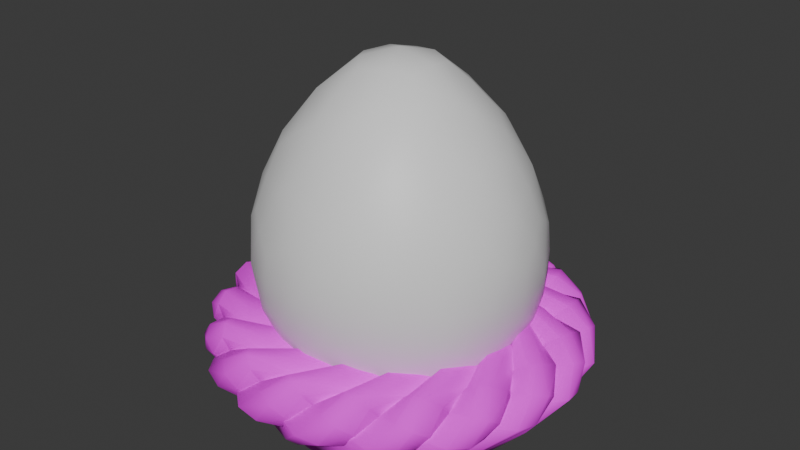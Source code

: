 # Source: NestEgg.blend  (saved by Blender 4.0.36; exported with 4.5.12 LTS)
import bpy
from mathutils import Matrix  # noqa: F401  (used for matrix-valued properties, if any)

bpy.ops.wm.read_factory_settings(use_empty=True)
scene = bpy.context.scene
scene.name = 'Scene'

# ---- collections
col_collection = bpy.data.collections.new('Collection'); scene.collection.children.link(col_collection)

# ---- images (referenced by path relative to the original .blend; pixels are not part of the script)
import os
ASSET_DIR = os.environ.get("B2B_ASSET_DIR", "")  # directory of the original .blend (textures are referenced by path, not embedded)
HERE = os.path.dirname(os.path.abspath(__file__))  # packed textures are extracted next to this script under _unpacked/

def load_image(name, relpath, width, height, colorspace="sRGB"):
    """Load a texture the original file referenced (path relative to the .blend, or extracted next to this script)."""
    p = next((c for c in (os.path.join(HERE, relpath), os.path.join(ASSET_DIR, relpath)) if relpath and os.path.exists(c)), "")
    if p:
        img = bpy.data.images.load(p, check_existing=True)
        img.name = name
    else:  # same state as the original file: an image datablock whose file is absent (Cycles renders it pink)
        img = bpy.data.images.new(name, width, height)
        img.source = "FILE"
        img.filepath = "//" + (relpath or name)
    img.colorspace_settings.name = colorspace
    return img
img_nestcolor = load_image('NestColor', 'NestColor.png', 1024, 1024, 'sRGB')

# ---- materials (node trees are filled in below, after node groups)
mat_nest = bpy.data.materials.new('Nest')
mat_egg = bpy.data.materials.new('Egg')

# ---- material node trees
mat_nest.use_nodes = True; mat_nest.node_tree.nodes.clear()
_N = mat_nest.node_tree.nodes; _L = mat_nest.node_tree.links
n0 = _N.new('ShaderNodeBsdfPrincipled'); n0.name = 'Principled BSDF'; n0.location = (10, 300)
n0.inputs[2].default_value = 0.9255
n0.inputs[3].default_value = 1.45
n1 = _N.new('ShaderNodeOutputMaterial'); n1.name = 'Material Output'; n1.location = (300, 300)
n2 = _N.new('ShaderNodeTexCoord'); n2.name = 'Texture Coordinate'; n2.location = (-1267, 259)
n3 = _N.new('ShaderNodeMapping'); n3.name = 'Mapping'; n3.location = (-1046, 306)
n3.inputs[2].default_value = (-0.4957, -2.756, 1.504)
n4 = _N.new('ShaderNodeTexWave'); n4.name = 'Wave Texture'; n4.location = (-829, 294)
n4.inputs[2].default_value = 3.0
n4.inputs[3].default_value = 15.0
n4.inputs[4].default_value = 1.5
n4.inputs[5].default_value = 1.0
n5 = _N.new('ShaderNodeTexVoronoi'); n5.name = 'Voronoi Texture'; n5.location = (-603, 292)
n5.inputs[2].default_value = 10.6
n5.inputs[4].default_value = 1.0
n5.inputs[5].default_value = 5.8
n5.inputs[8].default_value = 0.54
n6 = _N.new('ShaderNodeValToRGB'); n6.name = 'Color Ramp'; n6.location = (-365, 249)
while len(n6.color_ramp.elements) > 1: n6.color_ramp.elements.remove(n6.color_ramp.elements[-1])
n6.color_ramp.elements[0].position = 0.02909; n6.color_ramp.elements[0].color = (0.1088, 0.07236, 0.0463, 1.0)
_e = n6.color_ramp.elements.new(1.0); _e.color = (0.2081, 0.1438, 0.0769, 1.0)
n7 = _N.new('ShaderNodeTexImage'); n7.name = 'Image Texture'; n7.location = (-377, -9)
n7.image = img_nestcolor
_L.new(n0.outputs[0], n1.inputs[0])
_L.new(n2.outputs[3], n3.inputs[0])
_L.new(n3.outputs[0], n4.inputs[0])
_L.new(n4.outputs[1], n5.inputs[0])
_L.new(n5.outputs[0], n6.inputs[0])
_L.new(n7.outputs[0], n0.inputs[0])
n1.is_active_output = True
mat_egg.use_nodes = True; mat_egg.node_tree.nodes.clear()
_N = mat_egg.node_tree.nodes; _L = mat_egg.node_tree.links
n0 = _N.new('ShaderNodeBsdfPrincipled'); n0.name = 'Principled BSDF'; n0.location = (10, 300)
n0.inputs[3].default_value = 1.45
n1 = _N.new('ShaderNodeOutputMaterial'); n1.name = 'Material Output'; n1.location = (300, 300)
_L.new(n0.outputs[0], n1.inputs[0])
n1.is_active_output = True

# ---- world
world_world = bpy.data.worlds.new('World'); scene.world = world_world
world_world.use_nodes = True; world_world.node_tree.nodes.clear()
_N = world_world.node_tree.nodes; _L = world_world.node_tree.links
n0 = _N.new('ShaderNodeOutputWorld'); n0.name = 'World Output'; n0.location = (300, 300)
n1 = _N.new('ShaderNodeBackground'); n1.name = 'Background'; n1.location = (10, 300)
n1.inputs[0].default_value = (0.05088, 0.05088, 0.05088, 1.0)
_L.new(n1.outputs[0], n0.inputs[0])
n0.is_active_output = True
world_world.color = (0.05088, 0.05088, 0.05088)
world_world.use_sun_shadow = False
world_world.sun_shadow_jitter_overblur = 0.0

# ---- meshes
me_circle = bpy.data.meshes.new('Circle')
me_circle.from_pydata([(-0.004008, 0.006977, -0.03435), (-0.005235, 0.009106, -0.0276), (-0.0009082, 0.001582, -0.03795), (0.002616, -0.004554, -0.0367), (0.004919, -0.008557, -0.0312), (0.004922, -0.008555, -0.02401), (0.00262, -0.004551, -0.01851), (-0.0009101, 0.001581, -0.01726), (-0.004013, 0.006974, -0.02085), (-1.113, 0.1294, -0.133), (-1.072, 0.2088, -0.009671), (-1.097, -0.004763, -0.1944), (-1.031, -0.1346, -0.1734), (-0.9414, -0.2066, -0.07652), (-0.8721, -0.1845, 0.05968), (-0.8592, -0.07221, 0.1688), (-0.9066, 0.07593, 0.1936), (-0.9904, 0.1886, 0.1222), (-1.26, -0.2184, 0.1157), (-1.197, -0.1911, 0.2071), (-1.259, -0.2723, 0.03164), (-1.198, -0.3269, -0.01513), (-1.097, -0.3619, -0.006489), (-1.005, -0.3579, 0.06724), (-0.9668, -0.3157, 0.1747), (-1.002, -0.2569, 0.2545), (-1.095, -0.207, 0.2664), (-1.35, -0.4101, 0.3197), (-1.237, -0.3137, 0.3169), (-1.373, -0.5447, 0.301), (-1.286, -0.692, 0.2617), (-1.133, -0.7617, 0.2225), (-0.9836, -0.7161, 0.2061), (-0.9104, -0.5744, 0.2221), (-0.9476, -0.4151, 0.2574), (-1.079, -0.3086, 0.2944), (-1.199, -0.5448, 0.4859), (-1.099, -0.4708, 0.43), (-1.243, -0.6716, 0.4929), (-1.216, -0.7949, 0.4472), (-1.127, -0.8607, 0.3691), (-1.014, -0.8381, 0.2949), (-0.928, -0.732, 0.2603), (-0.9247, -0.6143, 0.2793), (-0.9946, -0.509, 0.3472), (-0.982, -0.619, 0.5399), (-0.8988, -0.6128, 0.4418), (-1.044, -0.6946, 0.6096), (-1.052, -0.7884, 0.6226), (-1.017, -0.8983, 0.5676), (-0.9558, -0.9107, 0.4742), (-0.8567, -0.8965, 0.3821), (-0.8086, -0.7807, 0.3394), (-0.8312, -0.6821, 0.3611), (-0.6871, -0.6791, 0.5661), (-0.6881, -0.7478, 0.4447), (-0.6865, -0.7228, 0.6287), (-0.68, -0.8312, 0.6071), (-0.6693, -0.9086, 0.5099), (-0.6771, -0.9144, 0.3793), (-0.663, -0.937, 0.2721), (-0.6724, -0.8883, 0.2475), (-0.6829, -0.8187, 0.3177), (-0.5025, -0.7214, 0.5475), (-0.5522, -0.7064, 0.4995), (-0.4449, -0.7749, 0.5719), (-0.4047, -0.8421, 0.5635), (-0.4002, -0.8948, 0.5254), (-0.433, -0.912, 0.4728), (-0.4901, -0.8817, 0.4299), (-0.5461, -0.8122, 0.4199), (-0.5704, -0.7413, 0.4484), (-0.3104, -0.7405, 0.4275), (-0.3923, -0.7335, 0.3988), (-0.23, -0.7803, 0.442), (-0.1855, -0.8371, 0.437), (-0.1971, -0.8887, 0.4143), (-0.2628, -0.9104, 0.3826), (-0.3534, -0.887, 0.3569), (-0.4235, -0.8283, 0.3509), (-0.4382, -0.7666, 0.368), (-0.2115, -0.7055, 0.2845), (-0.3046, -0.706, 0.2703), (-0.1231, -0.7363, 0.2916), (-0.07709, -0.7866, 0.2891), (-0.09479, -0.8376, 0.278), (-0.1719, -0.8642, 0.2623), (-0.2732, -0.8487, 0.2494), (-0.3479, -0.7981, 0.2464), (-0.3596, -0.741, 0.255), (-0.1274, -0.625, 0.1778), (-0.2001, -0.6215, 0.1442), (-0.05312, -0.663, 0.1958), (-0.0143, -0.7187, 0.1895), (-0.03029, -0.7665, 0.162), (-0.09192, -0.7831, 0.1267), (-0.1695, -0.7601, 0.1003), (-0.2268, -0.7088, 0.09434), (-0.2385, -0.6542, 0.1114), (-0.124, -0.4797, 0.1244), (-0.1482, -0.4788, 0.05565), (-0.06185, -0.4942, 0.1617), (0.007884, -0.516, 0.1487), (0.05095, -0.5341, 0.09195), (0.04761, -0.5389, 0.02), (0.001755, -0.5286, -0.0335), (-0.0654, -0.5095, -0.04548), (-0.1243, -0.4904, -0.01087), (-0.008998, -0.008054, 0.05142), (-0.01175, -0.008211, 0.04387), (-0.002041, -0.00797, 0.05543), (0.005871, -0.007999, 0.05404), (0.01104, -0.008127, 0.04789), (0.01104, -0.008294, 0.03985), (0.005871, -0.008422, 0.0337), (-0.002041, -0.008451, 0.03231), (-0.008998, -0.008368, 0.03632)], [], [(7, 8, 17, 16), (0, 1, 8, 7, 6, 5, 4, 3, 2), (9, 11, 20, 18), (4, 5, 14, 13), (0, 2, 11, 9), (8, 1, 10, 17), (5, 6, 15, 14), (2, 3, 12, 11), (6, 7, 16, 15), (3, 4, 13, 12), (1, 0, 9, 10), (25, 26, 35, 34), (17, 10, 19, 26), (14, 15, 24, 23), (11, 12, 21, 20), (15, 16, 25, 24), (12, 13, 22, 21), (10, 9, 18, 19), (16, 17, 26, 25), (13, 14, 23, 22), (33, 34, 43, 42), (22, 23, 32, 31), (18, 20, 29, 27), (26, 19, 28, 35), (23, 24, 33, 32), (20, 21, 30, 29), (24, 25, 34, 33), (21, 22, 31, 30), (19, 18, 27, 28), (41, 42, 51, 50), (30, 31, 40, 39), (28, 27, 36, 37), (34, 35, 44, 43), (31, 32, 41, 40), (27, 29, 38, 36), (35, 28, 37, 44), (32, 33, 42, 41), (29, 30, 39, 38), (49, 50, 59, 58), (38, 39, 48, 47), (42, 43, 52, 51), (39, 40, 49, 48), (37, 36, 45, 46), (43, 44, 53, 52), (40, 41, 50, 49), (36, 38, 47, 45), (44, 37, 46, 53), (57, 58, 67, 66), (45, 47, 56, 54), (53, 46, 55, 62), (50, 51, 60, 59), (47, 48, 57, 56), (51, 52, 61, 60), (48, 49, 58, 57), (46, 45, 54, 55), (52, 53, 62, 61), (65, 66, 75, 74), (55, 54, 63, 64), (61, 62, 71, 70), (58, 59, 68, 67), (54, 56, 65, 63), (62, 55, 64, 71), (59, 60, 69, 68), (56, 57, 66, 65), (60, 61, 70, 69), (72, 74, 83, 81), (69, 70, 79, 78), (66, 67, 76, 75), (64, 63, 72, 73), (70, 71, 80, 79), (67, 68, 77, 76), (63, 65, 74, 72), (71, 64, 73, 80), (68, 69, 78, 77), (82, 81, 90, 91), (80, 73, 82, 89), (77, 78, 87, 86), (74, 75, 84, 83), (78, 79, 88, 87), (75, 76, 85, 84), (73, 72, 81, 82), (79, 80, 89, 88), (76, 77, 86, 85), (96, 97, 106, 105), (88, 89, 98, 97), (85, 86, 95, 94), (81, 83, 92, 90), (89, 82, 91, 98), (86, 87, 96, 95), (83, 84, 93, 92), (87, 88, 97, 96), (84, 85, 94, 93), (105, 106, 115, 114), (93, 94, 103, 102), (91, 90, 99, 100), (97, 98, 107, 106), (94, 95, 104, 103), (90, 92, 101, 99), (98, 91, 100, 107), (95, 96, 105, 104), (92, 93, 102, 101), (108, 110, 111, 112, 113, 114, 115, 116, 109), (102, 103, 112, 111), (100, 99, 108, 109), (106, 107, 116, 115), (103, 104, 113, 112), (99, 101, 110, 108), (107, 100, 109, 116), (104, 105, 114, 113), (101, 102, 111, 110)])
_uv = me_circle.uv_layers.new(name='UVMap')
_uv.uv.foreach_set('vector', [0.4411, 0.07532, 0.4431, 0.07699, 0.4343, 0.44, 0.3951, 0.3985, 0.4026, 0.853, 0.4019, 0.8504, 0.4027, 0.8482, 0.4048, 0.8473, 0.407, 0.8482, 0.4085, 0.8504, 0.4084, 0.853, 0.4069, 0.8547, 0.4046, 0.8547, 0.7144, 0.9403, 0.6664, 0.9129, 0.6898, 0.7704, 0.7265, 0.7715, 0.4706, 0.075, 0.4731, 0.07485, 0.5515, 0.391, 0.5077, 0.4186, 0.6105, 0.5446, 0.613, 0.544, 0.5686, 0.9562, 0.5133, 0.9525, 0.6088, 0.5435, 0.6088, 0.5444, 0.4728, 0.9247, 0.4682, 0.8852, 0.4382, 0.07297, 0.4392, 0.07374, 0.3457, 0.3737, 0.3097, 0.3779, 0.613, 0.544, 0.6152, 0.5428, 0.6152, 0.9348, 0.5686, 0.9562, 0.4392, 0.07374, 0.4411, 0.07532, 0.3951, 0.3985, 0.3457, 0.3737, 0.4682, 0.07615, 0.4706, 0.075, 0.5077, 0.4186, 0.4682, 0.4571, 0.6088, 0.5444, 0.6105, 0.5446, 0.5133, 0.9525, 0.4728, 0.9247, 0.264, 0.4099, 0.2753, 0.4461, 0.2378, 0.4326, 0.21, 0.3802, 0.4343, 0.44, 0.4431, 0.4784, 0.2772, 0.4877, 0.2753, 0.4461, 0.2668, 0.77, 0.2166, 0.7958, 0.2361, 0.7055, 0.2736, 0.703, 0.6664, 0.9129, 0.6403, 0.8783, 0.6597, 0.7702, 0.6898, 0.7704, 0.2166, 0.7958, 0.1834, 0.8425, 0.1978, 0.7143, 0.2361, 0.7055, 0.4682, 0.4571, 0.5077, 0.4186, 0.5549, 0.4681, 0.5514, 0.5072, 0.7651, 0.9473, 0.7144, 0.9403, 0.7265, 0.7715, 0.7551, 0.7711, 0.3951, 0.3985, 0.4343, 0.44, 0.2753, 0.4461, 0.264, 0.4099, 0.5077, 0.4186, 0.5515, 0.391, 0.5777, 0.4324, 0.5549, 0.4681, 0.2611, 0.6113, 0.2239, 0.6609, 0.2424, 0.5976, 0.2677, 0.5506, 0.8498, 0.2813, 0.8891, 0.2732, 0.9041, 0.381, 0.8498, 0.39, 0.7265, 0.7715, 0.6898, 0.7704, 0.7217, 0.6248, 0.754, 0.6651, 0.2753, 0.4461, 0.2772, 0.4877, 0.224, 0.4887, 0.2378, 0.4326, 0.8891, 0.2732, 0.911, 0.2456, 0.9332, 0.3317, 0.9041, 0.381, 0.6898, 0.7704, 0.6597, 0.7702, 0.6722, 0.5986, 0.7217, 0.6248, 0.2361, 0.7055, 0.1978, 0.7143, 0.2239, 0.6609, 0.2611, 0.6113, 0.5514, 0.5072, 0.5549, 0.4681, 0.6817, 0.4588, 0.6931, 0.5176, 0.7551, 0.7711, 0.7265, 0.7715, 0.754, 0.6651, 0.7651, 0.7091, 0.712, 0.4096, 0.6851, 0.3831, 0.7442, 0.3467, 0.7844, 0.3739, 0.6931, 0.5176, 0.6817, 0.4588, 0.7447, 0.4491, 0.7683, 0.4832, 0.224, 0.4887, 0.181, 0.524, 0.1334, 0.451, 0.1701, 0.4224, 0.2239, 0.6609, 0.1834, 0.688, 0.1985, 0.6224, 0.2424, 0.5976, 0.6817, 0.4588, 0.6659, 0.4056, 0.712, 0.4096, 0.7447, 0.4491, 0.181, 0.524, 0.1313, 0.5254, 0.08374, 0.4592, 0.1334, 0.451, 0.2378, 0.4326, 0.224, 0.4887, 0.1701, 0.4224, 0.1763, 0.3848, 0.9041, 0.381, 0.9332, 0.3317, 0.9282, 0.3812, 0.8982, 0.4111, 0.7217, 0.6248, 0.6722, 0.5986, 0.7009, 0.5428, 0.7427, 0.5683, 0.8159, 0.4024, 0.7844, 0.3739, 0.7625, 0.271, 0.8057, 0.2727, 0.08374, 0.4592, 0.04312, 0.4444, 0.04735, 0.3749, 0.09466, 0.3757, 0.3958, 0.7725, 0.345, 0.7855, 0.3872, 0.723, 0.4239, 0.7249, 0.7683, 0.4832, 0.7447, 0.4491, 0.8159, 0.4024, 0.8247, 0.4191, 0.1701, 0.4224, 0.1334, 0.451, 0.1338, 0.361, 0.1469, 0.3367, 0.345, 0.7855, 0.3086, 0.8221, 0.3424, 0.7427, 0.3872, 0.723, 0.7447, 0.4491, 0.712, 0.4096, 0.7844, 0.3739, 0.8159, 0.4024, 0.1334, 0.451, 0.08374, 0.4592, 0.09466, 0.3757, 0.1338, 0.361, 0.3005, 0.8607, 0.3399, 0.8473, 0.3292, 0.8879, 0.2988, 0.9238, 0.05491, 0.2339, 0.03259, 0.231, 0.06363, 0.1135, 0.07981, 0.1182, 0.1338, 0.361, 0.09466, 0.3757, 0.09285, 0.2416, 0.1121, 0.248, 0.2988, 0.9238, 0.3292, 0.8879, 0.339, 0.9528, 0.2988, 0.9874, 0.7844, 0.3739, 0.7442, 0.3467, 0.7238, 0.2741, 0.7625, 0.271, 0.09466, 0.3757, 0.04735, 0.3749, 0.05491, 0.2339, 0.09285, 0.2416, 0.4239, 0.7249, 0.3872, 0.723, 0.4126, 0.6621, 0.4239, 0.6523, 0.04735, 0.3749, 0.01257, 0.3588, 0.03259, 0.231, 0.05491, 0.2339, 0.3292, 0.8879, 0.3733, 0.8819, 0.3767, 0.9194, 0.339, 0.9528, 0.3872, 0.723, 0.3424, 0.7427, 0.3806, 0.6733, 0.4126, 0.6621, 0.7903, 0.5617, 0.8114, 0.5487, 0.8604, 0.5893, 0.8418, 0.6017, 0.3393, 0.6818, 0.2988, 0.688, 0.3024, 0.6023, 0.3119, 0.6223, 0.4126, 0.6621, 0.3806, 0.6733, 0.333, 0.6237, 0.3559, 0.6044, 0.8057, 0.2727, 0.7625, 0.271, 0.7621, 0.163, 0.7775, 0.1514, 0.1121, 0.248, 0.09285, 0.2416, 0.09885, 0.1388, 0.1129, 0.1661, 0.3806, 0.6733, 0.3393, 0.6818, 0.3119, 0.6223, 0.333, 0.6237, 0.7625, 0.271, 0.7238, 0.2741, 0.7462, 0.1872, 0.7621, 0.163, 0.09285, 0.2416, 0.05491, 0.2339, 0.07981, 0.1182, 0.09885, 0.1388, 0.4239, 0.6523, 0.4126, 0.6621, 0.3559, 0.6044, 0.3681, 0.5741, 0.1259, 0.1181, 0.1161, 0.08549, 0.1474, 0.05777, 0.153, 0.09231, 0.7462, 0.1872, 0.7378, 0.2138, 0.7112, 0.1895, 0.7174, 0.1607, 0.8114, 0.5487, 0.835, 0.5428, 0.8778, 0.5785, 0.8604, 0.5893, 0.3119, 0.6223, 0.3024, 0.6023, 0.3072, 0.5506, 0.3181, 0.5808, 0.133, 0.5506, 0.1583, 0.5618, 0.1258, 0.5847, 0.1066, 0.571, 0.7775, 0.1514, 0.7621, 0.163, 0.7261, 0.1255, 0.7329, 0.1014, 0.1129, 0.1661, 0.09885, 0.1388, 0.1161, 0.08549, 0.1259, 0.1181, 0.333, 0.6237, 0.3119, 0.6223, 0.3181, 0.5808, 0.3384, 0.5934, 0.7621, 0.163, 0.7462, 0.1872, 0.7174, 0.1607, 0.7261, 0.1255, 0.1472, 0.1271, 0.153, 0.09231, 0.1937, 0.07262, 0.1918, 0.1013, 0.1258, 0.5847, 0.1386, 0.595, 0.09917, 0.6377, 0.09131, 0.6229, 0.7261, 0.1255, 0.7174, 0.1607, 0.6722, 0.1349, 0.6751, 0.09634, 0.8418, 0.6017, 0.8604, 0.5893, 0.8994, 0.6448, 0.8829, 0.6557, 0.7174, 0.1607, 0.7112, 0.1895, 0.6681, 0.165, 0.6722, 0.1349, 0.8604, 0.5893, 0.8778, 0.5785, 0.9129, 0.6311, 0.8994, 0.6448, 0.1243, 0.1501, 0.1259, 0.1181, 0.153, 0.09231, 0.1472, 0.1271, 0.1066, 0.571, 0.1258, 0.5847, 0.09131, 0.6229, 0.07584, 0.6086, 0.7329, 0.1014, 0.7261, 0.1255, 0.6751, 0.09634, 0.6752, 0.06854, 0.6058, 0.1035, 0.6, 0.1272, 0.5273, 0.05894, 0.529, 0.03284, 0.07584, 0.6086, 0.09131, 0.6229, 0.05739, 0.6905, 0.03986, 0.6785, 0.6752, 0.06854, 0.6751, 0.09634, 0.6152, 0.07308, 0.6239, 0.05019, 0.153, 0.09231, 0.1474, 0.05777, 0.184, 0.04214, 0.1937, 0.07262, 0.09131, 0.6229, 0.09917, 0.6377, 0.07124, 0.6993, 0.05739, 0.6905, 0.6751, 0.09634, 0.6722, 0.1349, 0.6058, 0.1035, 0.6152, 0.07308, 0.8829, 0.6557, 0.8994, 0.6448, 0.9169, 0.6913, 0.8987, 0.7034, 0.6722, 0.1349, 0.6681, 0.165, 0.6, 0.1272, 0.6058, 0.1035, 0.8994, 0.6448, 0.9129, 0.6311, 0.9343, 0.6823, 0.9169, 0.6913, 0.8763, 0.2189, 0.8498, 0.2205, 0.8527, 0.01586, 0.8557, 0.01574, 0.9169, 0.6913, 0.9343, 0.6823, 0.9155, 0.7696, 0.8945, 0.755, 0.1918, 0.1013, 0.1937, 0.07262, 0.2258, 0.06367, 0.2255, 0.0758, 0.03986, 0.6785, 0.05739, 0.6905, 0.0278, 0.7602, 0.01257, 0.774, 0.6239, 0.05019, 0.6152, 0.07308, 0.5461, 0.01449, 0.5711, 0.01257, 0.1937, 0.07262, 0.184, 0.04214, 0.2298, 0.03851, 0.2258, 0.06367, 0.05739, 0.6905, 0.07124, 0.6993, 0.05061, 0.746, 0.0278, 0.7602, 0.6152, 0.07308, 0.6058, 0.1035, 0.529, 0.03284, 0.5461, 0.01449, 0.184, 0.04214, 0.1667, 0.02498, 0.2354, 0.01257, 0.2298, 0.03851, 0.8513, 0.01308, 0.8541, 0.01257, 0.857, 0.01285, 0.8585, 0.01377, 0.858, 0.01491, 0.8557, 0.01574, 0.8527, 0.01586, 0.8504, 0.01522, 0.8498, 0.01412, 0.8945, 0.755, 0.9155, 0.7696, 0.7925, 0.9327, 0.7903, 0.931, 0.05061, 0.746, 0.07084, 0.7385, 0.1583, 0.9261, 0.1562, 0.9271, 0.01257, 0.774, 0.0278, 0.7602, 0.1536, 0.9287, 0.1519, 0.9303, 0.9155, 0.7696, 0.9368, 0.7839, 0.7947, 0.9344, 0.7925, 0.9327, 0.2258, 0.06367, 0.2298, 0.03851, 0.4337, 0.07096, 0.4334, 0.07373, 0.0278, 0.7602, 0.05061, 0.746, 0.1562, 0.9271, 0.1536, 0.9287, 0.8969, 0.2108, 0.8763, 0.2189, 0.8557, 0.01574, 0.858, 0.01491, 0.2298, 0.03851, 0.2354, 0.01257, 0.4343, 0.06815, 0.4337, 0.07096])
me_circle.materials.append(mat_nest)
me_circle.update()
me_circle.normals_split_custom_set([tuple(v) for v in zip(*[iter([0.7364, 0.4879, 0.4687, 0.6528, 0.6988, 0.2923, 0.0936, 0.7086, 0.6994, 0.4149, 0.3027, 0.8581, 0.6807, 0.6581, -0.3217, 0.6747, 0.7345, -0.0725, 0.7227, 0.665, 0.1884, 0.8089, 0.4617, 0.364, 0.9122, 0.1906, 0.3628, 0.9899, -0.02889, 0.1388, 0.9736, -0.03371, -0.2256, 0.8623, 0.1905, -0.4692, 0.7474, 0.4606, -0.4789, -0.5152, 0.691, -0.507, -0.389, 0.1767, -0.9041, -0.8585, 0.01116, -0.5127, -0.8952, 0.4434, -0.04454, 0.9354, -0.2686, -0.2299, 0.9519, -0.2624, 0.1584, 0.6613, -0.7468, 0.07032, 0.4281, -0.7724, -0.4692, 0.5959, 0.6642, -0.4514, 0.6544, 0.456, -0.6032, -0.2347, 0.2037, -0.9505, -0.372, 0.7231, -0.5821, 0.6441, 0.7391, 0.1972, 0.5916, 0.8035, -0.06683, -0.2067, 0.9662, 0.1539, 0.09045, 0.7757, 0.6246, 0.9442, -0.2106, 0.2531, 0.8695, 0.02102, 0.4935, 0.6619, -0.355, 0.6602, 0.6708, -0.7243, 0.1596, 0.6679, 0.3914, -0.633, 0.7783, 0.1126, -0.6177, 0.08558, -0.3551, -0.9309, -0.2331, 0.1352, -0.963, 0.8508, 0.1142, 0.513, 0.7536, 0.3993, 0.5221, 0.4141, 0.2082, 0.8861, 0.6624, -0.2744, 0.6971, 0.8029, 0.01848, -0.5958, 0.9155, -0.216, -0.3393, 0.4181, -0.7187, -0.5555, 0.09078, -0.4357, -0.8955, 0.5918, 0.7922, -0.1491, 0.5894, 0.7038, -0.3966, -0.3658, 0.7663, -0.5281, -0.2177, 0.9734, 0.071, 0.5681, 0.2082, 0.7962, 0.03632, 0.4586, 0.8879, 0.3626, 0.4854, 0.7955, 0.8276, 0.2571, 0.4989, -0.01404, 0.7058, 0.7083, -0.3179, 0.9171, 0.2405, -0.5357, 0.6288, 0.5636, -0.08696, 0.4983, 0.8626, 0.736, -0.6721, 0.08122, 0.7435, -0.3263, 0.5837, 0.9576, -0.2278, 0.1766, 0.7496, -0.5493, -0.3693, -0.3237, 0.1125, -0.9394, -0.005155, -0.3854, -0.9227, -0.424, -0.4394, -0.7919, -0.8176, -0.04805, -0.5738, 0.7039, -0.2742, 0.6552, 0.4674, 0.2021, 0.8606, 0.6058, 0.1657, 0.7782, 0.9466, -0.1854, 0.2639, 0.0798, -0.4202, -0.9039, 0.409, -0.7106, -0.5725, 0.1621, -0.6385, -0.7524, -0.3453, -0.4884, -0.8014, -0.3574, 0.9168, 0.1784, -0.5203, 0.7347, -0.4353, -0.8812, 0.472, 0.02597, -0.5803, 0.633, 0.5124, 0.3796, 0.2578, 0.8885, 0.0575, 0.6726, 0.7378, -0.01512, 0.4663, 0.8845, 0.5254, 0.224, 0.8209, 0.4749, -0.7106, -0.5191, 0.7136, -0.7005, 0.008944, 0.7055, -0.5599, -0.4346, 0.2364, -0.6562, -0.7166, 0.9925, -0.1078, -0.05684, 0.8078, 0.2257, 0.5445, 0.9725, 0.2301, -0.03689, 0.8205, -0.355, -0.4481, 0.1871, -0.6174, -0.7641, 0.6739, -0.5405, -0.5037, 0.4442, -0.5197, -0.7298, -0.1039, -0.6809, -0.725, -0.895, 0.4454, -0.02445, -0.8684, 0.01543, -0.4957, -0.9991, -0.03781, 0.01927, -0.795, 0.4488, 0.4081, -0.01971, 0.4958, 0.8682, -0.4787, 0.6441, 0.5967, -0.1847, 0.6384, 0.7472, 0.3077, 0.5296, 0.7905, 0.7355, -0.4927, -0.465, 0.9806, -0.18, 0.07787, 0.9363, -0.1317, -0.3256, 0.5171, -0.4815, -0.7076, -0.8364, -0.0494, -0.5458, -0.4518, -0.4443, -0.7736, -0.7262, -0.5331, -0.4341, -0.9935, -0.1069, -0.03828, 0.9764, -0.1315, 0.1713, 0.6694, 0.2235, 0.7084, 0.8885, 0.2592, 0.3785, 0.9673, -0.08685, -0.2384, -0.392, -0.4663, -0.793, 0.1122, -0.6319, -0.7669, -0.1788, -0.6819, -0.7093, -0.6781, -0.5664, -0.4683, -0.5435, 0.6518, 0.5289, -0.8622, 0.504, 0.05034, -0.7307, 0.4916, 0.4737, -0.2611, 0.6651, 0.6996, 0.07491, -0.8353, -0.5447, 0.5298, -0.5394, -0.6545, 0.06093, -0.6521, -0.7557, -0.1048, -0.9455, -0.3084, -0.7035, -0.5898, -0.3965, -0.2185, -0.7239, -0.6544, -0.4052, -0.8814, -0.2429, -0.7442, -0.6324, 0.2151, -0.1999, 0.6405, 0.7415, -0.6866, 0.4882, 0.5387, -0.3098, 0.5664, 0.7637, 0.1438, 0.7649, 0.6278, 0.8265, 0.1983, 0.5268, 0.3685, 0.432, 0.8231, 0.6872, 0.6055, 0.4014, 0.9731, 0.2232, -0.05656, -0.1461, -0.7088, -0.6901, 0.4048, -0.5659, -0.7183, 0.1144, -0.7803, -0.6148, -0.3425, -0.8918, -0.2956, -0.7423, 0.4303, 0.5136, -0.9893, -0.0462, 0.1382, -0.7268, 0.04476, 0.6854, -0.3808, 0.5242, 0.7617, 0.4146, 0.5077, 0.7552, -0.05288, 0.6533, 0.7552, 0.2722, 0.7536, 0.5983, 0.6904, 0.6453, 0.3271, 0.4784, -0.5181, -0.709, 0.9206, -0.1785, -0.3473, 0.6479, -0.3902, -0.6542, 0.1971, -0.7524, -0.6285, -0.99, -0.1223, 0.06998, -0.7573, -0.561, -0.3342, -0.7663, -0.5785, 0.2796, -0.7681, -0.03368, 0.6394, -0.2617, -0.9639, 0.0493, -0.09947, -0.8784, -0.4675, -0.01964, -0.9437, -0.3303, -0.02381, -0.973, 0.2297, -0.7182, -0.01835, 0.6956, -0.7452, -0.5818, 0.3258, -0.3791, -0.4535, 0.8066, -0.3137, 0.155, 0.9368, 0.6379, -0.3743, -0.6731, 0.8879, 0.2283, -0.3993, 0.3585, 0.1089, -0.9272, 0.1557, -0.5374, -0.8288, -0.7307, -0.6122, 0.3021, -0.4187, -0.8949, -0.1544, -0.2735, -0.9052, 0.3253, -0.3882, -0.5091, 0.7682, 0.3002, 0.6759, 0.6731, -0.1671, 0.5374, 0.8266, 0.2106, 0.6843, 0.6981, 0.5401, 0.7897, 0.2909, 0.9143, 0.3509, -0.2025, 0.6635, 0.6863, 0.2979, 0.589, 0.738, -0.3294, 0.492, 0.2539, -0.8327, -0.2242, -0.9459, -0.2347, 0.2679, -0.7916, -0.5492, 0.0634, -0.9575, -0.2813, -0.04876, -0.9628, 0.2659, -0.2451, 0.5541, 0.7956, -0.6464, 0.1198, 0.7535, -0.1964, 0.2541, 0.947, 0.1286, 0.7082, 0.6942, 0.7174, 0.6384, 0.2789, 0.2885, 0.7404, 0.6071, 0.54, 0.8216, 0.1827, 0.6413, 0.6902, -0.3353, 0.05563, -0.4301, 0.9011, 0.03572, -0.8396, 0.542, 0.2013, -0.8151, 0.5433, 0.3136, -0.3357, 0.8882, 0.01198, 0.8119, 0.5837, -0.2588, 0.3427, 0.9031, 0.08631, 0.4759, 0.8753, 0.1435, 0.9279, 0.3441, 0.4401, 0.7809, -0.4433, 0.3333, 0.9424, 0.0275, 0.1996, 0.9334, -0.2981, 0.2023, 0.7281, -0.6549, 0.07217, -0.9962, 0.04884, 0.1685, -0.8284, -0.5342, 0.1815, -0.8667, -0.4646, 0.1648, -0.9561, 0.2422, -0.2298, 0.1969, 0.9531, -0.3061, -0.4278, 0.8504, 0.04714, -0.3306, 0.9426, 0.1089, 0.3252, 0.9394, 0.02273, -0.5375, -0.8429, 0.2513, 0.1363, -0.9583, 0.08857, 0.1582, -0.9834, 0.02263, -0.5664, -0.8238, -0.3033, -0.4942, 0.8147, -0.1935, -0.9036, 0.3822, 0.03504, -0.831, 0.5552, 0.05456, -0.4158, 0.9078, 0.2992, 0.9535, 0.03556, 0.009891, 0.8695, 0.4938, 0.1572, 0.9575, 0.2419, 0.1743, 0.9447, -0.2779, 0.3395, 0.2597, -0.9041, 0.448, 0.7908, -0.417, 0.2422, 0.7283, -0.641, 0.1754, 0.2829, -0.943, 0.3811, 0.4329, 0.8169, 0.3725, -0.2078, 0.9045, 0.6358, -0.04108, 0.7708, 0.4761, 0.5405, 0.6937, 0.2684, 0.9323, -0.2423, 0.2311, 0.9315, 0.281, 0.2125, 0.9547, 0.2082, 0.03068, 0.9539, -0.2986, 0.2299, 0.2572, -0.9386, 0.3075, 0.6863, -0.6591, 0.002394, 0.6709, -0.7415, 0.0639, 0.1356, -0.9887, 0.0197, -0.9359, 0.3517, 0.01366, -0.9802, -0.1977, 0.0806, -0.9736, -0.2136, 0.168, -0.9266, 0.3364, 0.2564, 0.8807, 0.3984, 0.1667, 0.4068, 0.8982, 0.3542, 0.4951, 0.7933, 0.2403, 0.9134, 0.3287, 0.2454, 0.7256, -0.6429, 0.2609, 0.927, -0.2695, 0.02204, 0.9457, -0.3243, -0.0627, 0.6982, -0.7131, -0.1489, -0.9791, 0.1382, 0.02249, -0.8364, -0.5476, -0.04279, -0.8949, -0.4443, -0.07916, -0.9775, 0.1957, 0.1539, 0.2964, 0.9426, 0.07256, -0.352, 0.9332, 0.327, -0.2532, 0.9105, 0.3468, 0.3913, 0.8524, 0.208, -0.5214, -0.8276, 0.2601, 0.2044, -0.9437, 0.09454, 0.07986, -0.9923, 0.1861, -0.6095, -0.7707, 0.2013, 0.9164, 0.346, 0.4516, 0.618, 0.6435, 0.4284, 0.6243, 0.6532, 0.08105, 0.8692, 0.4878, 0.01629, -0.6802, -0.7329, -0.06261, -0.01879, -0.9979, -0.5237, -0.2713, -0.8076, -0.2742, -0.7478, -0.6047, 0.3608, -0.298, 0.8838, 0.2547, -0.7903, 0.5573, 0.4955, -0.7487, 0.4403, 0.631, -0.1342, 0.7641, 0.04492, 0.9653, -0.2571, 0.2233, 0.942, 0.2504, 0.1831, 0.9377, 0.2954, -0.1325, 0.9847, -0.1133, -0.06413, 0.07466, -0.9951, -0.1247, 0.6193, -0.7752, -0.5302, 0.5059, -0.6804, -0.5304, -0.1847, -0.8274, 0.2163, -0.8456, 0.4881, 0.1271, -0.9912, -0.03746, 0.1139, -0.9875, -0.1092, 0.457, -0.8075, 0.373, 0.2519, 0.9154, 0.3141, 0.3679, 0.5021, 0.7826, 0.4585, 0.6041, 0.6518, 0.2112, 0.9093, 0.3586, -0.08224, 0.6929, -0.7163, 0.002348, 0.9442, -0.3294, -0.1757, 0.9666, -0.1867, -0.4919, 0.5922, -0.6383, 0.08341, -0.9902, -0.1122, 0.05042, -0.7322, -0.6792, -0.241, -0.7976, -0.553, 0.06985, -0.9805, -0.1836, -0.3627, 0.9183, 0.1587, 0.02701, 0.8685, 0.495, -0.2377, 0.6842, 0.6895, -0.6104, 0.7422, 0.2768, -0.5369, 0.6005, -0.5925, -0.2154, 0.9668, -0.1372, -0.4076, 0.9102, 0.0728, -0.7469, 0.5181, -0.4168, 0.08054, -0.9776, -0.1943, -0.23, -0.7938, -0.563, -0.2319, -0.7794, -0.582, 0.1678, -0.9226, -0.3473, 0.4901, 0.5683, 0.6609, 0.661, -0.008592, 0.7504, 0.7836, 0.05789, 0.6186, 0.4675, 0.5752, 0.6712, -0.277, -0.7643, -0.5823, -0.5327, -0.2938, -0.7936, -0.6284, -0.3549, -0.6922, -0.2786, -0.7492, -0.6008, 0.678, -0.122, 0.7249, 0.5433, -0.7374, 0.4014, 0.7173, -0.671, 0.1877, 0.8014, -0.05505, 0.5956, -0.1535, 0.9841, -0.08974, 0.1619, 0.9341, 0.3182, 0.04139, 0.8869, 0.46, -0.3471, 0.93, 0.1207, -0.5725, -0.2118, -0.7921, -0.5819, 0.4839, -0.6536, -0.786, 0.3987, -0.4724, -0.6682, -0.2738, -0.6918, 0.4843, -0.8105, 0.3296, 0.1372, -0.9786, -0.1533, 0.2244, -0.9251, -0.3064, 0.6587, -0.7434, 0.1162, -0.05781, -0.5985, -0.799, -0.486, -0.2744, -0.8298, -0.2964, 0.02167, -0.9548, 0.2493, -0.1637, -0.9545, -0.6633, -0.2689, -0.6984, -0.7799, 0.4034, -0.4786, -0.8302, 0.3021, -0.4685, -0.566, -0.2163, -0.7955, 0.667, -0.7398, 0.0884, 0.2285, -0.9149, -0.3327, 0.4545, -0.7478, -0.484, 0.8247, -0.5655, 0.006681, 0.0679, 0.8519, 0.5192, 0.4134, 0.6036, 0.6818, 0.2373, 0.4701, 0.8501, -0.1972, 0.6689, 0.7167, -0.7613, 0.5143, -0.3948, -0.4185, 0.9033, 0.09497, -0.6599, 0.7217, 0.2088, -0.8213, 0.4173, -0.389, 0.1728, -0.9152, -0.364, -0.2266, -0.7695, -0.5972, -0.04924, -0.6493, -0.7589, 0.4016, -0.7537, -0.5203, 0.4626, 0.5657, 0.6826, 0.7763, 0.04758, 0.6286, 0.7401, 0.07113, 0.6687, 0.2883, 0.4338, 0.8537, -0.2722, -0.7406, -0.6144, -0.6203, -0.3452, -0.7043, -0.5222, -0.2925, -0.8011, -0.09549, -0.6214, -0.7777, 0.8171, -0.05867, 0.5735, 0.7237, -0.6711, 0.161, 0.8685, -0.4891, 0.08053, 0.7858, -0.03517, 0.6175, 0.2896, -0.08619, -0.9533, -0.2509, 0.09736, -0.9631, -0.04144, 0.7892, -0.6128, 0.2654, 0.7652, -0.5865, 0.7793, 0.002754, 0.6267, 0.8837, -0.4576, 0.09863, 0.9829, -0.01844, 0.1833, 0.6767, 0.1889, 0.7116, -0.6728, 0.6806, 0.2899, -0.3059, 0.6341, 0.7102, -0.5471, 0.4951, 0.6749, -0.8237, 0.5312, 0.1986, -0.5458, -0.2225, -0.8078, -0.8198, 0.2964, -0.49, -0.7571, 0.3222, -0.5684, -0.3586, 0.07193, -0.9307, 0.8628, -0.5056, -0.0001357, 0.5082, -0.7047, -0.4952, 0.8309, -0.2029, -0.5181, 0.9936, -0.07324, 0.08632, -0.2582, 0.6109, 0.7484, 0.178, 0.4168, 0.8914, -0.03187, 0.3807, 0.9242, -0.5053, 0.4759, 0.7199, -0.8454, 0.3601, -0.3944, -0.7049, 0.6806, 0.1997, -0.844, 0.5258, 0.106, -0.7896, 0.3877, -0.4755, 0.4473, -0.7129, -0.5401, 4.208e-05, -0.6184, -0.7859, 0.3082, -0.1793, -0.9343, 0.7857, -0.2213, -0.5777, 0.2496, 0.4024, 0.8808, 0.707, 0.04165, 0.706, 0.5892, 0.2265, 0.7756, 0.04104, 0.3714, 0.9276, -0.2759, 0.9261, 0.2573, -0.02223, 0.917, 0.3983, 0.2753, 0.8996, 0.3389, 0.4693, 0.8783, 0.09146, 0.4509, 0.8641, -0.2236, 0.2314, 0.8662, -0.4429, -0.06875, 0.8835, -0.4633, -0.3048, 0.9072, -0.2898, -0.3825, 0.9239, -0.01001, 0.6516, 0.2171, 0.7268, 0.9773, 0.01053, 0.2116, 0.5981, 0.7806, 0.1812, 0.3999, 0.8055, 0.4373, -0.8484, 0.506, 0.1556, -0.5922, 0.4811, 0.6465, -0.4124, 0.8554, 0.3134, -0.5215, 0.8524, 0.03775, -0.3325, 0.1054, -0.9372, -0.732, 0.3558, -0.581, -0.3787, 0.825, -0.4194, -0.1339, 0.7941, -0.5929, 0.9917, 0.005606, 0.1283, 0.8678, -0.1311, -0.4793, 0.6071, 0.7597, -0.2332, 0.6261, 0.7745, 0.09064, -0.5262, 0.473, 0.7067, -0.05646, 0.3818, 0.9225, -0.08815, 0.841, 0.5338, -0.3501, 0.852, 0.3892, -0.7812, 0.3603, -0.5098, -0.8586, 0.5081, 0.0678, -0.5215, 0.8512, -0.05882, -0.4386, 0.8296, -0.3455, 0.8252, -0.1287, -0.5499, 0.3687, -0.09382, -0.9248, 0.3481, 0.7632, -0.5444, 0.5707, 0.7575, -0.3172, 0.03246, 0.3712, 0.928, 0.5823, 0.2272, 0.7806, 0.3157, 0.8136, 0.4883, 0.009253, 0.8342, 0.5514])] * 3)])
me_icosphere = bpy.data.meshes.new('Icosphere')
me_icosphere.from_pydata([(4.172e-07, 1.118e-08, -0.9303), (0.6732, -0.4891, -0.416), (-0.2571, -0.7914, -0.416), (-0.8321, 3.725e-09, -0.416), (-0.2571, 0.7914, -0.416), (0.6732, 0.4891, -0.416), (0.2571, -0.7914, 0.4824), (-0.6732, -0.4891, 0.4824), (-0.6732, 0.4891, 0.4824), (0.2571, 0.7914, 0.4824), (0.8321, 0.0, 0.4824), (-4.21e-07, -1.118e-08, 1.29), (-0.1503, -0.4624, -0.7867), (0.3934, -0.2858, -0.7867), (0.2431, -0.7482, -0.4862), (0.7867, 3.725e-09, -0.4862), (0.3934, 0.2858, -0.7867), (-0.4862, -1.118e-08, -0.7867), (-0.6365, -0.4624, -0.4862), (-0.1503, 0.4624, -0.7867), (-0.6365, 0.4624, -0.4862), (0.2431, 0.7482, -0.4862), (0.8796, -0.2858, 0.008942), (0.8796, 0.2858, 0.008942), (1.49e-08, -0.9249, 0.008942), (0.5436, -0.7482, 0.008942), (-0.8796, -0.2858, 0.008942), (-0.5436, -0.7482, 0.008942), (-0.5436, 0.7482, 0.008942), (-0.8796, 0.2858, 0.008942), (0.5436, 0.7482, 0.008942), (-9.313e-09, 0.9249, 0.008942), (0.6365, -0.4624, 0.5764), (-0.2431, -0.7482, 0.5764), (-0.7867, 1.863e-09, 0.5764), (-0.2431, 0.7482, 0.5764), (0.6365, 0.4624, 0.5764), (0.1503, -0.4624, 1.029), (0.4862, 1.118e-08, 1.029), (-0.3934, -0.2858, 1.029), (-0.3934, 0.2858, 1.029), (0.1503, 0.4624, 1.029), (-0.07393, -0.2275, -0.8984), (0.5635, -0.4094, -0.6158), (-0.02169, -0.8031, -0.4679), (0.7571, -0.2688, -0.4679), (0.5635, 0.4094, -0.6158), (-0.2393, -2.328e-10, -0.8984), (-0.7705, -0.2275, -0.4679), (-0.07393, 0.2275, -0.8984), (-0.4545, 0.6625, -0.4679), (0.4896, 0.637, -0.4679), (0.8028, -0.4094, -0.2278), (0.8901, 0.1406, 0.2586), (-0.1413, -0.89, -0.2278), (0.4088, -0.8031, 0.2587), (-0.8901, -0.1406, -0.2278), (-0.6375, -0.637, 0.2587), (-0.4088, 0.8031, -0.2278), (-0.8028, 0.4094, 0.2587), (0.6375, 0.637, -0.2278), (0.1413, 0.89, 0.2587), (0.4545, -0.6625, 0.5481), (-0.4896, -0.637, 0.5481), (-0.7571, 0.2688, 0.5481), (0.02169, 0.8031, 0.5481), (0.7705, 0.2275, 0.5481), (0.2153, -0.6625, 0.7601), (0.2393, -2.328e-10, 1.228), (-0.5635, -0.4094, 0.7601), (-0.5635, 0.4094, 0.7601), (0.2153, 0.6625, 0.7601), (-0.2153, -0.6625, -0.6158), (0.1936, -0.1406, -0.8984), (0.4896, -0.637, -0.4679), (0.7571, 0.2688, -0.4679), (0.1936, 0.1406, -0.8984), (-0.6966, 4.657e-10, -0.6158), (-0.4545, -0.6625, -0.4679), (-0.2153, 0.6625, -0.6158), (-0.7705, 0.2275, -0.4679), (-0.02169, 0.8031, -0.4679), (0.8901, -0.1406, 0.2586), (0.8028, 0.4094, -0.2278), (0.1413, -0.89, 0.2587), (0.6375, -0.637, -0.2278), (-0.8028, -0.4094, 0.2587), (-0.4088, -0.8031, -0.2278), (-0.6375, 0.637, 0.2587), (-0.8901, 0.1406, -0.2278), (0.4088, 0.8031, 0.2587), (-0.1413, 0.89, -0.2278), (0.7705, -0.2275, 0.5481), (0.02169, -0.8031, 0.5481), (-0.7571, -0.2688, 0.5481), (-0.4896, 0.637, 0.5481), (0.4545, 0.6625, 0.5481), (0.07393, -0.2275, 1.228), (0.6966, 6.985e-10, 0.7601), (-0.1936, -0.1406, 1.228), (-0.1936, 0.1406, 1.228), (0.07393, 0.2275, 1.228), (0.3392, 0.2465, 1.088), (0.5839, 0.2465, 0.8427), (0.4148, 0.4791, 0.8427), (-0.1296, 0.3988, 1.088), (-0.05399, 0.6315, 0.8427), (-0.3275, 0.5426, 0.8427), (-0.4193, 2.794e-09, 1.088), (-0.6172, 0.1438, 0.8427), (-0.6172, -0.1438, 0.8427), (-0.1296, -0.3988, 1.088), (-0.3275, -0.5426, 0.8427), (-0.05399, -0.6315, 0.8427), (0.3392, -0.2465, 1.088), (0.4148, -0.4791, 0.8427), (0.5839, -0.2465, 0.8427), (0.7935, 0.3988, 0.2897), (0.7468, 0.5426, 0.01629), (0.6245, 0.6315, 0.2897), (-0.1341, 0.8779, 0.2897), (-0.2853, 0.8779, 0.01629), (-0.4076, 0.7891, 0.2897), (-0.8764, 0.1438, 0.2897), (-0.9231, -1.863e-09, 0.01629), (-0.8764, -0.1438, 0.2897), (-0.4076, -0.7891, 0.2897), (-0.2853, -0.8779, 0.01629), (-0.1341, -0.8779, 0.2897), (0.6245, -0.6315, 0.2897), (0.7468, -0.5426, 0.01629), (0.7935, -0.3988, 0.2897), (0.2853, 0.8779, -0.0008059), (0.4076, 0.7891, -0.2511), (0.1341, 0.8779, -0.2511), (-0.7468, 0.5426, -0.0008057), (-0.6245, 0.6315, -0.2511), (-0.7935, 0.3988, -0.2511), (-0.7468, -0.5426, -0.0008057), (-0.7935, -0.3988, -0.2511), (-0.6245, -0.6315, -0.2511), (0.2853, -0.8779, -0.0008059), (0.1341, -0.8779, -0.2511), (0.4076, -0.7891, -0.2511), (0.9231, 4.657e-10, -0.0008063), (0.8764, -0.1438, -0.2511), (0.8764, 0.1438, -0.2511), (0.3275, 0.5426, -0.6712), (0.1296, 0.3988, -0.8224), (0.05399, 0.6315, -0.6712), (-0.4148, 0.4791, -0.6712), (-0.3392, 0.2465, -0.8224), (-0.5839, 0.2465, -0.6712), (-0.5839, -0.2465, -0.6712), (-0.3392, -0.2465, -0.8224), (-0.4148, -0.4791, -0.6712), (0.6172, 0.1438, -0.6712), (0.6172, -0.1438, -0.6712), (0.4193, -2.794e-09, -0.8224), (0.05399, -0.6315, -0.6712), (0.1296, -0.3988, -0.8224), (0.3275, -0.5426, -0.6712), (0.08569, -0.2637, -0.8883), (0.6574, -0.2762, -0.5979), (-0.2243, -0.163, -0.8883), (-0.2243, 0.163, -0.8883), (0.08569, 0.2637, -0.8883), (0.8288, -0.2762, -0.3204), (-0.006541, -0.8736, -0.3204), (-0.8328, -0.2637, -0.3204), (-0.5082, 0.7106, -0.3204), (0.5188, 0.7029, -0.3204), (0.7431, -0.5399, -0.1477), (-0.2838, -0.8736, -0.1477), (-0.9185, -4.657e-09, -0.1477), (-0.2838, 0.8736, -0.1477), (0.7431, 0.5399, -0.1477), (0.3695, -0.6098, 0.731), (-0.4658, -0.5399, 0.731), (-0.6574, 0.2762, 0.731), (0.0595, 0.7106, 0.731), (0.6942, 0.163, 0.731), (0.2243, 0.163, 1.207), (0.4531, 0.3292, 0.9393), (0.3695, 0.6098, 0.731), (-0.08569, 0.2637, 1.207), (-0.1731, 0.5327, 0.9394), (-0.4658, 0.5399, 0.731), (-0.2773, -1.024e-08, 1.207), (-0.5601, -4.249e-09, 0.9393), (-0.6574, -0.2762, 0.731), (-0.08569, -0.2637, 1.207), (-0.1731, -0.5327, 0.9394), (0.0595, -0.7106, 0.731), (0.2243, -0.163, 1.207), (0.4531, -0.3292, 0.9393), (0.6942, -0.163, 0.731), (0.8328, 0.2637, 0.3659), (0.7332, 0.5327, 0.1999), (0.5082, 0.7106, 0.3659), (0.006541, 0.8736, 0.3659), (-0.28, 0.8619, 0.1999), (-0.5188, 0.7029, 0.3659), (-0.8288, 0.2762, 0.3659), (-0.9062, 0.0, 0.1999), (-0.8288, -0.2762, 0.3659), (-0.5188, -0.7029, 0.3659), (-0.28, -0.8619, 0.1999), (0.006541, -0.8736, 0.3659), (0.5082, -0.7106, 0.3659), (0.7332, -0.5327, 0.1999), (0.8328, -0.2637, 0.3659), (0.2838, 0.8736, 0.1682), (0.28, 0.8619, -0.1719), (-0.006541, 0.8736, -0.3204), (-0.7431, 0.5399, 0.1682), (-0.7332, 0.5327, -0.1719), (-0.8328, 0.2637, -0.3204), (-0.7431, -0.5399, 0.1682), (-0.7332, -0.5327, -0.1719), (-0.5082, -0.7106, -0.3204), (0.2838, -0.8736, 0.1682), (0.28, -0.8619, -0.1719), (0.5188, -0.7029, -0.3204), (0.9185, 1.024e-08, 0.1682), (0.9062, 5.122e-09, -0.1719), (0.8288, 0.2762, -0.3204), (0.4658, 0.5399, -0.5979), (0.1731, 0.5327, -0.7332), (-0.0595, 0.7106, -0.5979), (-0.3695, 0.6098, -0.5979), (-0.4531, 0.3292, -0.7332), (-0.6942, 0.163, -0.5979), (-0.6942, -0.163, -0.5979), (-0.4531, -0.3292, -0.7332), (-0.3695, -0.6098, -0.5979), (0.6574, 0.2762, -0.5979), (0.5601, 4.773e-09, -0.7332), (0.2773, 2.328e-10, -0.8883), (-0.0595, -0.7106, -0.5979), (0.1731, -0.5327, -0.7332), (0.4658, -0.5399, -0.5979)], [], [(0, 73, 162, 42), (13, 160, 162, 73), (12, 42, 162, 160), (1, 43, 163, 45), (13, 157, 163, 43), (15, 45, 163, 157), (0, 42, 164, 47), (12, 154, 164, 42), (17, 47, 164, 154), (0, 47, 165, 49), (17, 151, 165, 47), (19, 49, 165, 151), (0, 49, 166, 76), (19, 148, 166, 49), (16, 76, 166, 148), (1, 45, 167, 52), (15, 145, 167, 45), (22, 52, 167, 145), (2, 44, 168, 54), (14, 142, 168, 44), (24, 54, 168, 142), (3, 48, 169, 56), (18, 139, 169, 48), (26, 56, 169, 139), (4, 50, 170, 58), (20, 136, 170, 50), (28, 58, 170, 136), (5, 51, 171, 60), (21, 133, 171, 51), (30, 60, 171, 133), (1, 52, 172, 85), (22, 130, 172, 52), (25, 85, 172, 130), (2, 54, 173, 87), (24, 127, 173, 54), (27, 87, 173, 127), (3, 56, 174, 89), (26, 124, 174, 56), (29, 89, 174, 124), (4, 58, 175, 91), (28, 121, 175, 58), (31, 91, 175, 121), (5, 60, 176, 83), (30, 118, 176, 60), (23, 83, 176, 118), (6, 62, 177, 67), (32, 115, 177, 62), (37, 67, 177, 115), (7, 63, 178, 69), (33, 112, 178, 63), (39, 69, 178, 112), (8, 64, 179, 70), (34, 109, 179, 64), (40, 70, 179, 109), (9, 65, 180, 71), (35, 106, 180, 65), (41, 71, 180, 106), (10, 66, 181, 98), (36, 103, 181, 66), (38, 98, 181, 103), (38, 102, 182, 68), (41, 101, 182, 102), (11, 68, 182, 101), (38, 103, 183, 102), (36, 104, 183, 103), (41, 102, 183, 104), (36, 96, 184, 104), (9, 71, 184, 96), (41, 104, 184, 71), (41, 105, 185, 101), (40, 100, 185, 105), (11, 101, 185, 100), (41, 106, 186, 105), (35, 107, 186, 106), (40, 105, 186, 107), (35, 95, 187, 107), (8, 70, 187, 95), (40, 107, 187, 70), (40, 108, 188, 100), (39, 99, 188, 108), (11, 100, 188, 99), (40, 109, 189, 108), (34, 110, 189, 109), (39, 108, 189, 110), (34, 94, 190, 110), (7, 69, 190, 94), (39, 110, 190, 69), (39, 111, 191, 99), (37, 97, 191, 111), (11, 99, 191, 97), (39, 112, 192, 111), (33, 113, 192, 112), (37, 111, 192, 113), (33, 93, 193, 113), (6, 67, 193, 93), (37, 113, 193, 67), (37, 114, 194, 97), (38, 68, 194, 114), (11, 97, 194, 68), (37, 115, 195, 114), (32, 116, 195, 115), (38, 114, 195, 116), (32, 92, 196, 116), (10, 98, 196, 92), (38, 116, 196, 98), (23, 117, 197, 53), (36, 66, 197, 117), (10, 53, 197, 66), (23, 118, 198, 117), (30, 119, 198, 118), (36, 117, 198, 119), (30, 90, 199, 119), (9, 96, 199, 90), (36, 119, 199, 96), (31, 120, 200, 61), (35, 65, 200, 120), (9, 61, 200, 65), (31, 121, 201, 120), (28, 122, 201, 121), (35, 120, 201, 122), (28, 88, 202, 122), (8, 95, 202, 88), (35, 122, 202, 95), (29, 123, 203, 59), (34, 64, 203, 123), (8, 59, 203, 64), (29, 124, 204, 123), (26, 125, 204, 124), (34, 123, 204, 125), (26, 86, 205, 125), (7, 94, 205, 86), (34, 125, 205, 94), (27, 126, 206, 57), (33, 63, 206, 126), (7, 57, 206, 63), (27, 127, 207, 126), (24, 128, 207, 127), (33, 126, 207, 128), (24, 84, 208, 128), (6, 93, 208, 84), (33, 128, 208, 93), (25, 129, 209, 55), (32, 62, 209, 129), (6, 55, 209, 62), (25, 130, 210, 129), (22, 131, 210, 130), (32, 129, 210, 131), (22, 82, 211, 131), (10, 92, 211, 82), (32, 131, 211, 92), (30, 132, 212, 90), (31, 61, 212, 132), (9, 90, 212, 61), (30, 133, 213, 132), (21, 134, 213, 133), (31, 132, 213, 134), (21, 81, 214, 134), (4, 91, 214, 81), (31, 134, 214, 91), (28, 135, 215, 88), (29, 59, 215, 135), (8, 88, 215, 59), (28, 136, 216, 135), (20, 137, 216, 136), (29, 135, 216, 137), (20, 80, 217, 137), (3, 89, 217, 80), (29, 137, 217, 89), (26, 138, 218, 86), (27, 57, 218, 138), (7, 86, 218, 57), (26, 139, 219, 138), (18, 140, 219, 139), (27, 138, 219, 140), (18, 78, 220, 140), (2, 87, 220, 78), (27, 140, 220, 87), (24, 141, 221, 84), (25, 55, 221, 141), (6, 84, 221, 55), (24, 142, 222, 141), (14, 143, 222, 142), (25, 141, 222, 143), (14, 74, 223, 143), (1, 85, 223, 74), (25, 143, 223, 85), (22, 144, 224, 82), (23, 53, 224, 144), (10, 82, 224, 53), (22, 145, 225, 144), (15, 146, 225, 145), (23, 144, 225, 146), (15, 75, 226, 146), (5, 83, 226, 75), (23, 146, 226, 83), (16, 147, 227, 46), (21, 51, 227, 147), (5, 46, 227, 51), (16, 148, 228, 147), (19, 149, 228, 148), (21, 147, 228, 149), (19, 79, 229, 149), (4, 81, 229, 79), (21, 149, 229, 81), (19, 150, 230, 79), (20, 50, 230, 150), (4, 79, 230, 50), (19, 151, 231, 150), (17, 152, 231, 151), (20, 150, 231, 152), (17, 77, 232, 152), (3, 80, 232, 77), (20, 152, 232, 80), (17, 153, 233, 77), (18, 48, 233, 153), (3, 77, 233, 48), (17, 154, 234, 153), (12, 155, 234, 154), (18, 153, 234, 155), (12, 72, 235, 155), (2, 78, 235, 72), (18, 155, 235, 78), (15, 156, 236, 75), (16, 46, 236, 156), (5, 75, 236, 46), (15, 157, 237, 156), (13, 158, 237, 157), (16, 156, 237, 158), (13, 73, 238, 158), (0, 76, 238, 73), (16, 158, 238, 76), (12, 159, 239, 72), (14, 44, 239, 159), (2, 72, 239, 44), (12, 160, 240, 159), (13, 161, 240, 160), (14, 159, 240, 161), (13, 43, 241, 161), (1, 74, 241, 43), (14, 161, 241, 74)])
_uv = me_icosphere.uv_layers.new(name='UVMap')
_uv.uv.foreach_set('vector', [0.1818, 0.0, 0.2045, 0.03937, 0.1818, 0.05249, 0.1591, 0.03937, 0.2273, 0.07873, 0.1818, 0.07873, 0.1818, 0.05249, 0.2045, 0.03937, 0.1364, 0.07873, 0.1591, 0.03937, 0.1818, 0.05249, 0.1818, 0.07873, 0.2727, 0.1575, 0.2955, 0.1181, 0.3182, 0.1312, 0.3182, 0.1575, 0.3182, 0.07873, 0.3409, 0.1181, 0.3182, 0.1312, 0.2955, 0.1181, 0.3636, 0.1575, 0.3182, 0.1575, 0.3182, 0.1312, 0.3409, 0.1181, 0.9091, 0.0, 0.9318, 0.03937, 0.9091, 0.05249, 0.8864, 0.03937, 0.9545, 0.07873, 0.9091, 0.07873, 0.9091, 0.05249, 0.9318, 0.03937, 0.8636, 0.07873, 0.8864, 0.03937, 0.9091, 0.05249, 0.9091, 0.07873, 0.7273, 0.0, 0.75, 0.03937, 0.7273, 0.05249, 0.7045, 0.03937, 0.7727, 0.07873, 0.7273, 0.07873, 0.7273, 0.05249, 0.75, 0.03937, 0.6818, 0.07873, 0.7045, 0.03937, 0.7273, 0.05249, 0.7273, 0.07873, 0.5455, 0.0, 0.5682, 0.03937, 0.5455, 0.05249, 0.5227, 0.03937, 0.5909, 0.07873, 0.5455, 0.07873, 0.5455, 0.05249, 0.5682, 0.03937, 0.5, 0.07873, 0.5227, 0.03937, 0.5455, 0.05249, 0.5455, 0.07873, 0.2727, 0.1575, 0.3182, 0.1575, 0.3182, 0.1837, 0.2955, 0.1968, 0.3636, 0.1575, 0.3409, 0.1968, 0.3182, 0.1837, 0.3182, 0.1575, 0.3182, 0.2362, 0.2955, 0.1968, 0.3182, 0.1837, 0.3409, 0.1968, 0.09091, 0.1575, 0.1364, 0.1575, 0.1364, 0.1837, 0.1136, 0.1968, 0.1818, 0.1575, 0.1591, 0.1968, 0.1364, 0.1837, 0.1364, 0.1575, 0.1364, 0.2362, 0.1136, 0.1968, 0.1364, 0.1837, 0.1591, 0.1968, 0.8182, 0.1575, 0.8636, 0.1575, 0.8636, 0.1837, 0.8409, 0.1968, 0.9091, 0.1575, 0.8864, 0.1968, 0.8636, 0.1837, 0.8636, 0.1575, 0.8636, 0.2362, 0.8409, 0.1968, 0.8636, 0.1837, 0.8864, 0.1968, 0.6364, 0.1575, 0.6818, 0.1575, 0.6818, 0.1837, 0.6591, 0.1968, 0.7273, 0.1575, 0.7045, 0.1968, 0.6818, 0.1837, 0.6818, 0.1575, 0.6818, 0.2362, 0.6591, 0.1968, 0.6818, 0.1837, 0.7045, 0.1968, 0.4545, 0.1575, 0.5, 0.1575, 0.5, 0.1837, 0.4773, 0.1968, 0.5455, 0.1575, 0.5227, 0.1968, 0.5, 0.1837, 0.5, 0.1575, 0.5, 0.2362, 0.4773, 0.1968, 0.5, 0.1837, 0.5227, 0.1968, 0.2727, 0.1575, 0.2955, 0.1968, 0.2727, 0.2099, 0.25, 0.1968, 0.3182, 0.2362, 0.2727, 0.2362, 0.2727, 0.2099, 0.2955, 0.1968, 0.2273, 0.2362, 0.25, 0.1968, 0.2727, 0.2099, 0.2727, 0.2362, 0.09091, 0.1575, 0.1136, 0.1968, 0.09091, 0.2099, 0.06818, 0.1968, 0.1364, 0.2362, 0.09091, 0.2362, 0.09091, 0.2099, 0.1136, 0.1968, 0.04546, 0.2362, 0.06818, 0.1968, 0.09091, 0.2099, 0.09091, 0.2362, 0.8182, 0.1575, 0.8409, 0.1968, 0.8182, 0.2099, 0.7955, 0.1968, 0.8636, 0.2362, 0.8182, 0.2362, 0.8182, 0.2099, 0.8409, 0.1968, 0.7727, 0.2362, 0.7955, 0.1968, 0.8182, 0.2099, 0.8182, 0.2362, 0.6364, 0.1575, 0.6591, 0.1968, 0.6364, 0.2099, 0.6136, 0.1968, 0.6818, 0.2362, 0.6364, 0.2362, 0.6364, 0.2099, 0.6591, 0.1968, 0.5909, 0.2362, 0.6136, 0.1968, 0.6364, 0.2099, 0.6364, 0.2362, 0.4545, 0.1575, 0.4773, 0.1968, 0.4545, 0.2099, 0.4318, 0.1968, 0.5, 0.2362, 0.4545, 0.2362, 0.4545, 0.2099, 0.4773, 0.1968, 0.4091, 0.2362, 0.4318, 0.1968, 0.4545, 0.2099, 0.4545, 0.2362, 0.1818, 0.3149, 0.2273, 0.3149, 0.2273, 0.3412, 0.2045, 0.3543, 0.2727, 0.3149, 0.25, 0.3543, 0.2273, 0.3412, 0.2273, 0.3149, 0.2273, 0.3937, 0.2045, 0.3543, 0.2273, 0.3412, 0.25, 0.3543, 0.0, 0.3149, 0.04545, 0.3149, 0.04545, 0.3412, 0.02273, 0.3543, 0.09091, 0.3149, 0.06818, 0.3543, 0.04545, 0.3412, 0.04545, 0.3149, 0.04546, 0.3937, 0.02273, 0.3543, 0.04545, 0.3412, 0.06818, 0.3543, 0.7273, 0.3149, 0.7727, 0.3149, 0.7727, 0.3412, 0.75, 0.3543, 0.8182, 0.3149, 0.7955, 0.3543, 0.7727, 0.3412, 0.7727, 0.3149, 0.7727, 0.3937, 0.75, 0.3543, 0.7727, 0.3412, 0.7955, 0.3543, 0.5455, 0.3149, 0.5909, 0.3149, 0.5909, 0.3412, 0.5682, 0.3543, 0.6364, 0.3149, 0.6136, 0.3543, 0.5909, 0.3412, 0.5909, 0.3149, 0.5909, 0.3937, 0.5682, 0.3543, 0.5909, 0.3412, 0.6136, 0.3543, 0.3636, 0.3149, 0.4091, 0.3149, 0.4091, 0.3412, 0.3864, 0.3543, 0.4545, 0.3149, 0.4318, 0.3543, 0.4091, 0.3412, 0.4091, 0.3149, 0.4091, 0.3937, 0.3864, 0.3543, 0.4091, 0.3412, 0.4318, 0.3543, 0.4091, 0.3937, 0.4545, 0.3937, 0.4545, 0.4199, 0.4318, 0.433, 0.5, 0.3937, 0.4773, 0.433, 0.4545, 0.4199, 0.4545, 0.3937, 0.4545, 0.4724, 0.4318, 0.433, 0.4545, 0.4199, 0.4773, 0.433, 0.4091, 0.3937, 0.4318, 0.3543, 0.4545, 0.3674, 0.4545, 0.3937, 0.4545, 0.3149, 0.4773, 0.3543, 0.4545, 0.3674, 0.4318, 0.3543, 0.5, 0.3937, 0.4545, 0.3937, 0.4545, 0.3674, 0.4773, 0.3543, 0.4545, 0.3149, 0.5, 0.3149, 0.5, 0.3412, 0.4773, 0.3543, 0.5455, 0.3149, 0.5227, 0.3543, 0.5, 0.3412, 0.5, 0.3149, 0.5, 0.3937, 0.4773, 0.3543, 0.5, 0.3412, 0.5227, 0.3543, 0.5909, 0.3937, 0.6364, 0.3937, 0.6364, 0.4199, 0.6136, 0.433, 0.6818, 0.3937, 0.6591, 0.433, 0.6364, 0.4199, 0.6364, 0.3937, 0.6364, 0.4724, 0.6136, 0.433, 0.6364, 0.4199, 0.6591, 0.433, 0.5909, 0.3937, 0.6136, 0.3543, 0.6364, 0.3674, 0.6364, 0.3937, 0.6364, 0.3149, 0.6591, 0.3543, 0.6364, 0.3674, 0.6136, 0.3543, 0.6818, 0.3937, 0.6364, 0.3937, 0.6364, 0.3674, 0.6591, 0.3543, 0.6364, 0.3149, 0.6818, 0.3149, 0.6818, 0.3412, 0.6591, 0.3543, 0.7273, 0.3149, 0.7045, 0.3543, 0.6818, 0.3412, 0.6818, 0.3149, 0.6818, 0.3937, 0.6591, 0.3543, 0.6818, 0.3412, 0.7045, 0.3543, 0.7727, 0.3937, 0.8182, 0.3937, 0.8182, 0.4199, 0.7955, 0.433, 0.8636, 0.3937, 0.8409, 0.433, 0.8182, 0.4199, 0.8182, 0.3937, 0.8182, 0.4724, 0.7955, 0.433, 0.8182, 0.4199, 0.8409, 0.433, 0.7727, 0.3937, 0.7955, 0.3543, 0.8182, 0.3674, 0.8182, 0.3937, 0.8182, 0.3149, 0.8409, 0.3543, 0.8182, 0.3674, 0.7955, 0.3543, 0.8636, 0.3937, 0.8182, 0.3937, 0.8182, 0.3674, 0.8409, 0.3543, 0.8182, 0.3149, 0.8636, 0.3149, 0.8636, 0.3412, 0.8409, 0.3543, 0.9091, 0.3149, 0.8864, 0.3543, 0.8636, 0.3412, 0.8636, 0.3149, 0.8636, 0.3937, 0.8409, 0.3543, 0.8636, 0.3412, 0.8864, 0.3543, 0.04546, 0.3937, 0.09091, 0.3937, 0.09091, 0.4199, 0.06818, 0.433, 0.1364, 0.3937, 0.1136, 0.433, 0.09091, 0.4199, 0.09091, 0.3937, 0.09091, 0.4724, 0.06818, 0.433, 0.09091, 0.4199, 0.1136, 0.433, 0.04546, 0.3937, 0.06818, 0.3543, 0.09091, 0.3674, 0.09091, 0.3937, 0.09091, 0.3149, 0.1136, 0.3543, 0.09091, 0.3674, 0.06818, 0.3543, 0.1364, 0.3937, 0.09091, 0.3937, 0.09091, 0.3674, 0.1136, 0.3543, 0.09091, 0.3149, 0.1364, 0.3149, 0.1364, 0.3412, 0.1136, 0.3543, 0.1818, 0.3149, 0.1591, 0.3543, 0.1364, 0.3412, 0.1364, 0.3149, 0.1364, 0.3937, 0.1136, 0.3543, 0.1364, 0.3412, 0.1591, 0.3543, 0.2273, 0.3937, 0.2727, 0.3937, 0.2727, 0.4199, 0.25, 0.433, 0.3182, 0.3937, 0.2955, 0.433, 0.2727, 0.4199, 0.2727, 0.3937, 0.2727, 0.4724, 0.25, 0.433, 0.2727, 0.4199, 0.2955, 0.433, 0.2273, 0.3937, 0.25, 0.3543, 0.2727, 0.3674, 0.2727, 0.3937, 0.2727, 0.3149, 0.2955, 0.3543, 0.2727, 0.3674, 0.25, 0.3543, 0.3182, 0.3937, 0.2727, 0.3937, 0.2727, 0.3674, 0.2955, 0.3543, 0.2727, 0.3149, 0.3182, 0.3149, 0.3182, 0.3412, 0.2955, 0.3543, 0.3636, 0.3149, 0.3409, 0.3543, 0.3182, 0.3412, 0.3182, 0.3149, 0.3182, 0.3937, 0.2955, 0.3543, 0.3182, 0.3412, 0.3409, 0.3543, 0.4091, 0.2362, 0.4318, 0.2756, 0.4091, 0.2887, 0.3864, 0.2756, 0.4545, 0.3149, 0.4091, 0.3149, 0.4091, 0.2887, 0.4318, 0.2756, 0.3636, 0.3149, 0.3864, 0.2756, 0.4091, 0.2887, 0.4091, 0.3149, 0.4091, 0.2362, 0.4545, 0.2362, 0.4545, 0.2624, 0.4318, 0.2756, 0.5, 0.2362, 0.4773, 0.2756, 0.4545, 0.2624, 0.4545, 0.2362, 0.4545, 0.3149, 0.4318, 0.2756, 0.4545, 0.2624, 0.4773, 0.2756, 0.5, 0.2362, 0.5227, 0.2756, 0.5, 0.2887, 0.4773, 0.2756, 0.5455, 0.3149, 0.5, 0.3149, 0.5, 0.2887, 0.5227, 0.2756, 0.4545, 0.3149, 0.4773, 0.2756, 0.5, 0.2887, 0.5, 0.3149, 0.5909, 0.2362, 0.6136, 0.2756, 0.5909, 0.2887, 0.5682, 0.2756, 0.6364, 0.3149, 0.5909, 0.3149, 0.5909, 0.2887, 0.6136, 0.2756, 0.5455, 0.3149, 0.5682, 0.2756, 0.5909, 0.2887, 0.5909, 0.3149, 0.5909, 0.2362, 0.6364, 0.2362, 0.6364, 0.2624, 0.6136, 0.2756, 0.6818, 0.2362, 0.6591, 0.2756, 0.6364, 0.2624, 0.6364, 0.2362, 0.6364, 0.3149, 0.6136, 0.2756, 0.6364, 0.2624, 0.6591, 0.2756, 0.6818, 0.2362, 0.7045, 0.2756, 0.6818, 0.2887, 0.6591, 0.2756, 0.7273, 0.3149, 0.6818, 0.3149, 0.6818, 0.2887, 0.7045, 0.2756, 0.6364, 0.3149, 0.6591, 0.2756, 0.6818, 0.2887, 0.6818, 0.3149, 0.7727, 0.2362, 0.7955, 0.2756, 0.7727, 0.2887, 0.75, 0.2756, 0.8182, 0.3149, 0.7727, 0.3149, 0.7727, 0.2887, 0.7955, 0.2756, 0.7273, 0.3149, 0.75, 0.2756, 0.7727, 0.2887, 0.7727, 0.3149, 0.7727, 0.2362, 0.8182, 0.2362, 0.8182, 0.2624, 0.7955, 0.2756, 0.8636, 0.2362, 0.8409, 0.2756, 0.8182, 0.2624, 0.8182, 0.2362, 0.8182, 0.3149, 0.7955, 0.2756, 0.8182, 0.2624, 0.8409, 0.2756, 0.8636, 0.2362, 0.8864, 0.2756, 0.8636, 0.2887, 0.8409, 0.2756, 0.9091, 0.3149, 0.8636, 0.3149, 0.8636, 0.2887, 0.8864, 0.2756, 0.8182, 0.3149, 0.8409, 0.2756, 0.8636, 0.2887, 0.8636, 0.3149, 0.04546, 0.2362, 0.06818, 0.2756, 0.04545, 0.2887, 0.02273, 0.2756, 0.09091, 0.3149, 0.04545, 0.3149, 0.04545, 0.2887, 0.06818, 0.2756, 0.0, 0.3149, 0.02273, 0.2756, 0.04545, 0.2887, 0.04545, 0.3149, 0.04546, 0.2362, 0.09091, 0.2362, 0.09091, 0.2624, 0.06818, 0.2756, 0.1364, 0.2362, 0.1136, 0.2756, 0.09091, 0.2624, 0.09091, 0.2362, 0.09091, 0.3149, 0.06818, 0.2756, 0.09091, 0.2624, 0.1136, 0.2756, 0.1364, 0.2362, 0.1591, 0.2756, 0.1364, 0.2887, 0.1136, 0.2756, 0.1818, 0.3149, 0.1364, 0.3149, 0.1364, 0.2887, 0.1591, 0.2756, 0.09091, 0.3149, 0.1136, 0.2756, 0.1364, 0.2887, 0.1364, 0.3149, 0.2273, 0.2362, 0.25, 0.2756, 0.2273, 0.2887, 0.2045, 0.2756, 0.2727, 0.3149, 0.2273, 0.3149, 0.2273, 0.2887, 0.25, 0.2756, 0.1818, 0.3149, 0.2045, 0.2756, 0.2273, 0.2887, 0.2273, 0.3149, 0.2273, 0.2362, 0.2727, 0.2362, 0.2727, 0.2624, 0.25, 0.2756, 0.3182, 0.2362, 0.2955, 0.2756, 0.2727, 0.2624, 0.2727, 0.2362, 0.2727, 0.3149, 0.25, 0.2756, 0.2727, 0.2624, 0.2955, 0.2756, 0.3182, 0.2362, 0.3409, 0.2756, 0.3182, 0.2887, 0.2955, 0.2756, 0.3636, 0.3149, 0.3182, 0.3149, 0.3182, 0.2887, 0.3409, 0.2756, 0.2727, 0.3149, 0.2955, 0.2756, 0.3182, 0.2887, 0.3182, 0.3149, 0.5, 0.2362, 0.5455, 0.2362, 0.5455, 0.2624, 0.5227, 0.2756, 0.5909, 0.2362, 0.5682, 0.2756, 0.5455, 0.2624, 0.5455, 0.2362, 0.5455, 0.3149, 0.5227, 0.2756, 0.5455, 0.2624, 0.5682, 0.2756, 0.5, 0.2362, 0.5227, 0.1968, 0.5455, 0.2099, 0.5455, 0.2362, 0.5455, 0.1575, 0.5682, 0.1968, 0.5455, 0.2099, 0.5227, 0.1968, 0.5909, 0.2362, 0.5455, 0.2362, 0.5455, 0.2099, 0.5682, 0.1968, 0.5455, 0.1575, 0.5909, 0.1575, 0.5909, 0.1837, 0.5682, 0.1968, 0.6364, 0.1575, 0.6136, 0.1968, 0.5909, 0.1837, 0.5909, 0.1575, 0.5909, 0.2362, 0.5682, 0.1968, 0.5909, 0.1837, 0.6136, 0.1968, 0.6818, 0.2362, 0.7273, 0.2362, 0.7273, 0.2624, 0.7045, 0.2756, 0.7727, 0.2362, 0.75, 0.2756, 0.7273, 0.2624, 0.7273, 0.2362, 0.7273, 0.3149, 0.7045, 0.2756, 0.7273, 0.2624, 0.75, 0.2756, 0.6818, 0.2362, 0.7045, 0.1968, 0.7273, 0.2099, 0.7273, 0.2362, 0.7273, 0.1575, 0.75, 0.1968, 0.7273, 0.2099, 0.7045, 0.1968, 0.7727, 0.2362, 0.7273, 0.2362, 0.7273, 0.2099, 0.75, 0.1968, 0.7273, 0.1575, 0.7727, 0.1575, 0.7727, 0.1837, 0.75, 0.1968, 0.8182, 0.1575, 0.7955, 0.1968, 0.7727, 0.1837, 0.7727, 0.1575, 0.7727, 0.2362, 0.75, 0.1968, 0.7727, 0.1837, 0.7955, 0.1968, 0.8636, 0.2362, 0.9091, 0.2362, 0.9091, 0.2624, 0.8864, 0.2756, 0.9545, 0.2362, 0.9318, 0.2756, 0.9091, 0.2624, 0.9091, 0.2362, 0.9091, 0.3149, 0.8864, 0.2756, 0.9091, 0.2624, 0.9318, 0.2756, 0.8636, 0.2362, 0.8864, 0.1968, 0.9091, 0.2099, 0.9091, 0.2362, 0.9091, 0.1575, 0.9318, 0.1968, 0.9091, 0.2099, 0.8864, 0.1968, 0.9545, 0.2362, 0.9091, 0.2362, 0.9091, 0.2099, 0.9318, 0.1968, 0.9091, 0.1575, 0.9545, 0.1575, 0.9545, 0.1837, 0.9318, 0.1968, 1.0, 0.1575, 0.9773, 0.1968, 0.9545, 0.1837, 0.9545, 0.1575, 0.9545, 0.2362, 0.9318, 0.1968, 0.9545, 0.1837, 0.9773, 0.1968, 0.1364, 0.2362, 0.1818, 0.2362, 0.1818, 0.2624, 0.1591, 0.2756, 0.2273, 0.2362, 0.2045, 0.2756, 0.1818, 0.2624, 0.1818, 0.2362, 0.1818, 0.3149, 0.1591, 0.2756, 0.1818, 0.2624, 0.2045, 0.2756, 0.1364, 0.2362, 0.1591, 0.1968, 0.1818, 0.2099, 0.1818, 0.2362, 0.1818, 0.1575, 0.2045, 0.1968, 0.1818, 0.2099, 0.1591, 0.1968, 0.2273, 0.2362, 0.1818, 0.2362, 0.1818, 0.2099, 0.2045, 0.1968, 0.1818, 0.1575, 0.2273, 0.1575, 0.2273, 0.1837, 0.2045, 0.1968, 0.2727, 0.1575, 0.25, 0.1968, 0.2273, 0.1837, 0.2273, 0.1575, 0.2273, 0.2362, 0.2045, 0.1968, 0.2273, 0.1837, 0.25, 0.1968, 0.3182, 0.2362, 0.3636, 0.2362, 0.3636, 0.2624, 0.3409, 0.2756, 0.4091, 0.2362, 0.3864, 0.2756, 0.3636, 0.2624, 0.3636, 0.2362, 0.3636, 0.3149, 0.3409, 0.2756, 0.3636, 0.2624, 0.3864, 0.2756, 0.3182, 0.2362, 0.3409, 0.1968, 0.3636, 0.2099, 0.3636, 0.2362, 0.3636, 0.1575, 0.3864, 0.1968, 0.3636, 0.2099, 0.3409, 0.1968, 0.4091, 0.2362, 0.3636, 0.2362, 0.3636, 0.2099, 0.3864, 0.1968, 0.3636, 0.1575, 0.4091, 0.1575, 0.4091, 0.1837, 0.3864, 0.1968, 0.4545, 0.1575, 0.4318, 0.1968, 0.4091, 0.1837, 0.4091, 0.1575, 0.4091, 0.2362, 0.3864, 0.1968, 0.4091, 0.1837, 0.4318, 0.1968, 0.5, 0.07873, 0.5227, 0.1181, 0.5, 0.1312, 0.4773, 0.1181, 0.5455, 0.1575, 0.5, 0.1575, 0.5, 0.1312, 0.5227, 0.1181, 0.4545, 0.1575, 0.4773, 0.1181, 0.5, 0.1312, 0.5, 0.1575, 0.5, 0.07873, 0.5455, 0.07873, 0.5455, 0.105, 0.5227, 0.1181, 0.5909, 0.07873, 0.5682, 0.1181, 0.5455, 0.105, 0.5455, 0.07873, 0.5455, 0.1575, 0.5227, 0.1181, 0.5455, 0.105, 0.5682, 0.1181, 0.5909, 0.07873, 0.6136, 0.1181, 0.5909, 0.1312, 0.5682, 0.1181, 0.6364, 0.1575, 0.5909, 0.1575, 0.5909, 0.1312, 0.6136, 0.1181, 0.5455, 0.1575, 0.5682, 0.1181, 0.5909, 0.1312, 0.5909, 0.1575, 0.6818, 0.07873, 0.7045, 0.1181, 0.6818, 0.1312, 0.6591, 0.1181, 0.7273, 0.1575, 0.6818, 0.1575, 0.6818, 0.1312, 0.7045, 0.1181, 0.6364, 0.1575, 0.6591, 0.1181, 0.6818, 0.1312, 0.6818, 0.1575, 0.6818, 0.07873, 0.7273, 0.07873, 0.7273, 0.105, 0.7045, 0.1181, 0.7727, 0.07873, 0.75, 0.1181, 0.7273, 0.105, 0.7273, 0.07873, 0.7273, 0.1575, 0.7045, 0.1181, 0.7273, 0.105, 0.75, 0.1181, 0.7727, 0.07873, 0.7955, 0.1181, 0.7727, 0.1312, 0.75, 0.1181, 0.8182, 0.1575, 0.7727, 0.1575, 0.7727, 0.1312, 0.7955, 0.1181, 0.7273, 0.1575, 0.75, 0.1181, 0.7727, 0.1312, 0.7727, 0.1575, 0.8636, 0.07873, 0.8864, 0.1181, 0.8636, 0.1312, 0.8409, 0.1181, 0.9091, 0.1575, 0.8636, 0.1575, 0.8636, 0.1312, 0.8864, 0.1181, 0.8182, 0.1575, 0.8409, 0.1181, 0.8636, 0.1312, 0.8636, 0.1575, 0.8636, 0.07873, 0.9091, 0.07873, 0.9091, 0.105, 0.8864, 0.1181, 0.9545, 0.07873, 0.9318, 0.1181, 0.9091, 0.105, 0.9091, 0.07873, 0.9091, 0.1575, 0.8864, 0.1181, 0.9091, 0.105, 0.9318, 0.1181, 0.9545, 0.07873, 0.9773, 0.1181, 0.9545, 0.1312, 0.9318, 0.1181, 1.0, 0.1575, 0.9545, 0.1575, 0.9545, 0.1312, 0.9773, 0.1181, 0.9091, 0.1575, 0.9318, 0.1181, 0.9545, 0.1312, 0.9545, 0.1575, 0.3636, 0.1575, 0.3864, 0.1181, 0.4091, 0.1312, 0.4091, 0.1575, 0.4091, 0.07873, 0.4318, 0.1181, 0.4091, 0.1312, 0.3864, 0.1181, 0.4545, 0.1575, 0.4091, 0.1575, 0.4091, 0.1312, 0.4318, 0.1181, 0.3636, 0.1575, 0.3409, 0.1181, 0.3636, 0.105, 0.3864, 0.1181, 0.3182, 0.07873, 0.3636, 0.07873, 0.3636, 0.105, 0.3409, 0.1181, 0.4091, 0.07873, 0.3864, 0.1181, 0.3636, 0.105, 0.3636, 0.07873, 0.3182, 0.07873, 0.3409, 0.03937, 0.3636, 0.05249, 0.3636, 0.07873, 0.3636, 0.0, 0.3864, 0.03937, 0.3636, 0.05249, 0.3409, 0.03937, 0.4091, 0.07873, 0.3636, 0.07873, 0.3636, 0.05249, 0.3864, 0.03937, 0.1364, 0.07873, 0.1591, 0.1181, 0.1364, 0.1312, 0.1136, 0.1181, 0.1818, 0.1575, 0.1364, 0.1575, 0.1364, 0.1312, 0.1591, 0.1181, 0.09091, 0.1575, 0.1136, 0.1181, 0.1364, 0.1312, 0.1364, 0.1575, 0.1364, 0.07873, 0.1818, 0.07873, 0.1818, 0.105, 0.1591, 0.1181, 0.2273, 0.07873, 0.2045, 0.1181, 0.1818, 0.105, 0.1818, 0.07873, 0.1818, 0.1575, 0.1591, 0.1181, 0.1818, 0.105, 0.2045, 0.1181, 0.2273, 0.07873, 0.25, 0.1181, 0.2273, 0.1312, 0.2045, 0.1181, 0.2727, 0.1575, 0.2273, 0.1575, 0.2273, 0.1312, 0.25, 0.1181, 0.1818, 0.1575, 0.2045, 0.1181, 0.2273, 0.1312, 0.2273, 0.1575])
me_icosphere.materials.append(mat_egg)
me_icosphere.update()
me_icosphere.normals_split_custom_set([tuple(v) for v in zip(*[iter([-9.485e-06, -2.161e-05, -1.0, 0.2217, -0.1611, -0.9617, 0.09982, -0.3072, -0.9464, -0.08469, -0.2606, -0.9617, 0.4253, -0.309, -0.8507, 0.1458, -0.4488, -0.8817, 0.09982, -0.3072, -0.9464, 0.2217, -0.161, -0.9617, -0.1624, -0.5, -0.8507, -0.08469, -0.2606, -0.9617, 0.09983, -0.3072, -0.9464, 0.1458, -0.4488, -0.8817, 0.7239, -0.5259, -0.4465, 0.5968, -0.4336, -0.6752, 0.7019, -0.2753, -0.657, 0.8188, -0.2726, -0.5053, 0.4253, -0.309, -0.8506, 0.6629, -0.1388, -0.7357, 0.7019, -0.2752, -0.657, 0.5968, -0.4336, -0.6752, 0.851, 1.3e-05, -0.5252, 0.8188, -0.2725, -0.5053, 0.7019, -0.2752, -0.657, 0.6629, -0.1388, -0.7358, -1.252e-05, -1.737e-05, -1.0, -0.08466, -0.2606, -0.9617, -0.2613, -0.1899, -0.9464, -0.274, -1.869e-05, -0.9617, -0.1625, -0.5, -0.8507, -0.3818, -0.2773, -0.8817, -0.2613, -0.1899, -0.9464, -0.08466, -0.2606, -0.9617, -0.5257, -9.328e-06, -0.8507, -0.274, 1.502e-05, -0.9617, -0.2613, -0.1899, -0.9464, -0.3817, -0.2774, -0.8817, -9.217e-06, 2.187e-05, -1.0, -0.274, 2.51e-05, -0.9617, -0.2613, 0.1899, -0.9464, -0.08465, 0.2606, -0.9617, -0.5257, 7.724e-06, -0.8507, -0.3817, 0.2774, -0.8817, -0.2613, 0.1899, -0.9464, -0.274, -8.605e-06, -0.9617, -0.1625, 0.5, -0.8507, -0.08466, 0.2606, -0.9617, -0.2613, 0.1899, -0.9464, -0.3818, 0.2773, -0.8817, -3.576e-06, 1.954e-05, -1.0, -0.08468, 0.2606, -0.9617, 0.09983, 0.3072, -0.9464, 0.2217, 0.1611, -0.9617, -0.1624, 0.5, -0.8507, 0.1458, 0.4488, -0.8817, 0.09982, 0.3072, -0.9464, -0.08468, 0.2606, -0.9617, 0.4253, 0.309, -0.8507, 0.2217, 0.161, -0.9617, 0.09982, 0.3072, -0.9464, 0.1458, 0.4488, -0.8817, 0.7239, -0.5259, -0.4465, 0.8188, -0.2725, -0.5053, 0.9023, -0.2753, -0.3319, 0.8713, -0.4337, -0.2297, 0.851, 8.047e-07, -0.5252, 0.9551, -0.1389, -0.2616, 0.9023, -0.2753, -0.3319, 0.8188, -0.2725, -0.5053, 0.9512, -0.3087, -0.003546, 0.8713, -0.4337, -0.2297, 0.9022, -0.2753, -0.3319, 0.9551, -0.139, -0.2616, -0.2765, -0.851, -0.4465, -0.006175, -0.8629, -0.5053, 0.01703, -0.9432, -0.3319, -0.1432, -0.9627, -0.2297, 0.263, -0.8093, -0.5252, 0.163, -0.9513, -0.2616, 0.01702, -0.9432, -0.3319, -0.006183, -0.8629, -0.5053, 0.0003577, -1.0, -0.003547, -0.1432, -0.9627, -0.2297, 0.01703, -0.9431, -0.3319, 0.163, -0.9513, -0.2616, -0.8948, -2.297e-05, -0.4465, -0.8226, -0.2608, -0.5053, -0.8917, -0.3076, -0.3319, -0.9598, -0.1613, -0.2297, -0.6884, -0.5002, -0.5252, -0.8544, -0.449, -0.2616, -0.8917, -0.3076, -0.3319, -0.8226, -0.2608, -0.5053, -0.9509, -0.3094, -0.003546, -0.9598, -0.1613, -0.2297, -0.8917, -0.3076, -0.3319, -0.8544, -0.449, -0.2616, -0.2765, 0.851, -0.4465, -0.5022, 0.7017, -0.5053, -0.5681, 0.753, -0.3319, -0.45, 0.863, -0.2297, -0.6885, 0.5002, -0.5252, -0.691, 0.6738, -0.2616, -0.5681, 0.753, -0.3319, -0.5022, 0.7017, -0.5053, -0.5881, 0.8088, -0.003547, -0.45, 0.863, -0.2297, -0.5681, 0.753, -0.3319, -0.691, 0.6738, -0.2616, 0.7239, 0.526, -0.4465, 0.5122, 0.6945, -0.5053, 0.5406, 0.773, -0.3319, 0.6817, 0.6946, -0.2297, 0.2629, 0.8093, -0.5252, 0.4273, 0.8654, -0.2616, 0.5406, 0.773, -0.3319, 0.5122, 0.6945, -0.5053, 0.5875, 0.8092, -0.003546, 0.6817, 0.6946, -0.2297, 0.5406, 0.773, -0.3319, 0.4273, 0.8654, -0.2616, 0.7239, -0.5259, -0.4465, 0.8713, -0.4337, -0.2297, 0.8019, -0.5826, -0.1327, 0.6817, -0.6946, -0.2297, 0.9512, -0.3087, -0.003573, 0.8088, -0.5876, 0.02347, 0.8019, -0.5826, -0.1327, 0.8713, -0.4337, -0.2297, 0.5875, -0.8092, -0.003571, 0.6817, -0.6946, -0.2297, 0.8019, -0.5826, -0.1327, 0.8088, -0.5876, 0.02348, -0.2765, -0.851, -0.4465, -0.1432, -0.9627, -0.2297, -0.3063, -0.9426, -0.1327, -0.45, -0.863, -0.2297, 0.0003813, -1.0, -0.003572, -0.3089, -0.9508, 0.02347, -0.3063, -0.9427, -0.1327, -0.1432, -0.9627, -0.2297, -0.5881, -0.8088, -0.003571, -0.45, -0.863, -0.2297, -0.3063, -0.9426, -0.1327, -0.3089, -0.9508, 0.02348, -0.8948, -8.076e-06, -0.4465, -0.9598, -0.1613, -0.2297, -0.9912, -8.486e-06, -0.1327, -0.9598, 0.1613, -0.2297, -0.9509, -0.3094, -0.003572, -0.9997, 5.499e-06, 0.02348, -0.9912, -2.047e-05, -0.1327, -0.9598, -0.1613, -0.2297, -0.9509, 0.3094, -0.00357, -0.9598, 0.1613, -0.2297, -0.9912, 1.851e-05, -0.1327, -0.9997, -3.733e-06, 0.02348, -0.2765, 0.851, -0.4465, -0.45, 0.863, -0.2297, -0.3063, 0.9426, -0.1327, -0.1432, 0.9627, -0.2297, -0.5881, 0.8088, -0.003574, -0.3089, 0.9508, 0.02347, -0.3063, 0.9426, -0.1327, -0.45, 0.863, -0.2297, 0.0003807, 1.0, -0.00357, -0.1432, 0.9627, -0.2297, -0.3063, 0.9427, -0.1327, -0.3089, 0.9508, 0.02348, 0.7239, 0.526, -0.4465, 0.6817, 0.6946, -0.2297, 0.8019, 0.5826, -0.1327, 0.8713, 0.4337, -0.2297, 0.5875, 0.8092, -0.003574, 0.8088, 0.5876, 0.02348, 0.8019, 0.5826, -0.1327, 0.6817, 0.6946, -0.2297, 0.9512, 0.3087, -0.00357, 0.8713, 0.4337, -0.2297, 0.8019, 0.5826, -0.1327, 0.8088, 0.5876, 0.02348, 0.2879, -0.8861, 0.3632, 0.5306, -0.7441, 0.4059, 0.4648, -0.7215, 0.5133, 0.2618, -0.8059, 0.531, 0.7338, -0.5331, 0.4211, 0.5415, -0.6047, 0.584, 0.4648, -0.7215, 0.5133, 0.5306, -0.7441, 0.4059, 0.2197, -0.6761, 0.7033, 0.2618, -0.8059, 0.531, 0.4648, -0.7215, 0.5133, 0.5415, -0.6047, 0.584, -0.7538, -0.5476, 0.3632, -0.5437, -0.7346, 0.4059, -0.5425, -0.665, 0.5133, -0.6855, -0.498, 0.531, -0.2803, -0.8626, 0.4211, -0.4078, -0.7019, 0.584, -0.5426, -0.665, 0.5133, -0.5437, -0.7346, 0.4059, -0.5752, -0.4179, 0.7032, -0.6855, -0.498, 0.531, -0.5426, -0.665, 0.5133, -0.4078, -0.7019, 0.584, -0.7538, 0.5476, 0.3632, -0.8666, 0.2901, 0.4059, -0.8001, 0.3105, 0.5133, -0.6855, 0.4981, 0.531, -0.907, -4.657e-06, 0.4211, -0.7935, 0.1709, 0.584, -0.8001, 0.3105, 0.5133, -0.8666, 0.2901, 0.4059, -0.5752, 0.4179, 0.7032, -0.6855, 0.4981, 0.531, -0.8001, 0.3105, 0.5133, -0.7935, 0.1709, 0.584, 0.2879, 0.8861, 0.3632, 0.00812, 0.9139, 0.4059, 0.04806, 0.8569, 0.5133, 0.2619, 0.8059, 0.531, -0.2803, 0.8626, 0.4211, -0.08267, 0.8075, 0.584, 0.04808, 0.8569, 0.5133, 0.008106, 0.9139, 0.4059, 0.2197, 0.6761, 0.7033, 0.2619, 0.8059, 0.531, 0.04807, 0.8569, 0.5133, -0.08267, 0.8075, 0.584, 0.9317, -9.953e-06, 0.3632, 0.8717, 0.2747, 0.4059, 0.8298, 0.2191, 0.5133, 0.8473, -1.126e-05, 0.531, 0.7338, 0.5331, 0.4211, 0.7424, 0.3282, 0.584, 0.8298, 0.2191, 0.5133, 0.8717, 0.2747, 0.4059, 0.7109, 2.344e-05, 0.7032, 0.8473, -2.28e-05, 0.531, 0.8298, 0.2191, 0.5133, 0.7424, 0.3282, 0.584, 0.7109, -1.489e-05, 0.7032, 0.5449, 0.3959, 0.7392, 0.4208, 0.3057, 0.8541, 0.4472, 5.707e-06, 0.8944, 0.2197, 0.6762, 0.7032, 0.1382, 0.4253, 0.8944, 0.4208, 0.3057, 0.8541, 0.5449, 0.3959, 0.7392, -8.287e-06, 2.533e-05, 1.0, 0.4472, 2.055e-05, 0.8944, 0.4208, 0.3057, 0.8541, 0.1382, 0.4253, 0.8944, 0.7109, -6.877e-06, 0.7033, 0.7424, 0.3281, 0.5841, 0.6192, 0.4499, 0.6436, 0.5449, 0.3959, 0.7392, 0.7338, 0.5331, 0.4211, 0.5415, 0.6047, 0.5841, 0.6192, 0.4499, 0.6436, 0.7424, 0.3281, 0.584, 0.2197, 0.6762, 0.7032, 0.5449, 0.3959, 0.7392, 0.6192, 0.4499, 0.6436, 0.5415, 0.6047, 0.5841, 0.7338, 0.5331, 0.4211, 0.5306, 0.7441, 0.4059, 0.4648, 0.7215, 0.5133, 0.5415, 0.6047, 0.584, 0.2879, 0.8861, 0.3632, 0.2618, 0.8059, 0.5311, 0.4648, 0.7215, 0.5133, 0.5306, 0.7441, 0.4059, 0.2197, 0.6761, 0.7033, 0.5415, 0.6047, 0.584, 0.4648, 0.7215, 0.5133, 0.2618, 0.8059, 0.531, 0.2197, 0.6761, 0.7033, -0.2081, 0.6406, 0.7392, -0.1607, 0.4947, 0.8541, 0.1382, 0.4253, 0.8944, -0.5752, 0.4179, 0.7032, -0.3618, 0.2629, 0.8944, -0.1607, 0.4947, 0.8541, -0.2081, 0.6405, 0.7392, 1.572e-05, 9.209e-06, 1.0, 0.1382, 0.4253, 0.8944, -0.1607, 0.4947, 0.8541, -0.3618, 0.2629, 0.8944, 0.2197, 0.6761, 0.7033, -0.08267, 0.8075, 0.584, -0.2365, 0.7279, 0.6436, -0.2081, 0.6406, 0.7392, -0.2803, 0.8626, 0.4211, -0.4078, 0.7019, 0.584, -0.2365, 0.7279, 0.6436, -0.08266, 0.8075, 0.584, -0.5752, 0.4179, 0.7032, -0.2081, 0.6406, 0.7392, -0.2365, 0.7279, 0.6436, -0.4078, 0.7019, 0.5841, -0.2803, 0.8626, 0.4211, -0.5437, 0.7346, 0.4059, -0.5426, 0.665, 0.5133, -0.4078, 0.7019, 0.584, -0.7538, 0.5476, 0.3632, -0.6855, 0.498, 0.531, -0.5425, 0.665, 0.5133, -0.5437, 0.7346, 0.4059, -0.5752, 0.4179, 0.7033, -0.4078, 0.7019, 0.584, -0.5426, 0.665, 0.5133, -0.6855, 0.498, 0.531, -0.5752, 0.4179, 0.7032, -0.6735, 2.362e-05, 0.7391, -0.5201, -5.819e-06, 0.8541, -0.3618, 0.2629, 0.8944, -0.5752, -0.4179, 0.7032, -0.3618, -0.2628, 0.8944, -0.5201, 9e-06, 0.8541, -0.6735, -2.153e-05, 0.7392, -3.293e-06, 1.536e-05, 1.0, -0.3618, 0.2628, 0.8944, -0.5201, 1.197e-05, 0.8541, -0.3618, -0.2629, 0.8944, -0.5752, 0.4179, 0.7033, -0.7935, 0.1709, 0.5841, -0.7654, -7.734e-06, 0.6436, -0.6735, -9.578e-06, 0.7392, -0.907, 7.752e-06, 0.4211, -0.7935, -0.1709, 0.584, -0.7654, 1.054e-05, 0.6436, -0.7935, 0.1709, 0.584, -0.5752, -0.4179, 0.7032, -0.6735, 1.207e-05, 0.7392, -0.7654, 9.03e-06, 0.6436, -0.7935, -0.1709, 0.5841, -0.907, 7.576e-06, 0.4211, -0.8666, -0.2901, 0.4059, -0.8001, -0.3105, 0.5133, -0.7935, -0.1709, 0.584, -0.7538, -0.5476, 0.3632, -0.6855, -0.4981, 0.531, -0.8001, -0.3105, 0.5133, -0.8666, -0.2901, 0.4059, -0.5752, -0.4179, 0.7033, -0.7935, -0.1709, 0.584, -0.8001, -0.3105, 0.5133, -0.6855, -0.4981, 0.531, -0.5752, -0.4179, 0.7033, -0.2081, -0.6405, 0.7392, -0.1607, -0.4947, 0.8541, -0.3618, -0.2629, 0.8944, 0.2197, -0.6761, 0.7032, 0.1382, -0.4253, 0.8944, -0.1607, -0.4947, 0.8541, -0.2081, -0.6406, 0.7392, 2.752e-05, -1.317e-05, 1.0, -0.3618, -0.2629, 0.8944, -0.1607, -0.4947, 0.8541, 0.1382, -0.4253, 0.8944, -0.5752, -0.4179, 0.7033, -0.4078, -0.7019, 0.5841, -0.2365, -0.7279, 0.6436, -0.2081, -0.6406, 0.7392, -0.2803, -0.8626, 0.4211, -0.08267, -0.8075, 0.5841, -0.2365, -0.7279, 0.6436, -0.4078, -0.7019, 0.584, 0.2197, -0.6762, 0.7032, -0.2081, -0.6406, 0.7392, -0.2365, -0.7279, 0.6436, -0.08265, -0.8075, 0.5841, -0.2803, -0.8626, 0.4211, 0.008107, -0.9139, 0.4059, 0.04808, -0.8569, 0.5133, -0.08267, -0.8075, 0.584, 0.2879, -0.8861, 0.3632, 0.2618, -0.8059, 0.531, 0.04805, -0.8569, 0.5133, 0.008118, -0.9139, 0.4059, 0.2197, -0.6761, 0.7033, -0.08267, -0.8075, 0.584, 0.04808, -0.8569, 0.5133, 0.2619, -0.8059, 0.531, 0.2197, -0.6762, 0.7033, 0.5449, -0.3959, 0.7392, 0.4208, -0.3057, 0.8541, 0.1382, -0.4253, 0.8944, 0.7109, 1.369e-05, 0.7032, 0.4472, -7.177e-06, 0.8944, 0.4208, -0.3057, 0.8541, 0.5449, -0.3959, 0.7392, -1.207e-06, -1.529e-05, 1.0, 0.1382, -0.4253, 0.8944, 0.4208, -0.3057, 0.8541, 0.4472, -1.179e-05, 0.8944, 0.2197, -0.6761, 0.7033, 0.5415, -0.6047, 0.5841, 0.6192, -0.4499, 0.6436, 0.5449, -0.3959, 0.7392, 0.7338, -0.5331, 0.4211, 0.7424, -0.3281, 0.584, 0.6192, -0.4499, 0.6436, 0.5415, -0.6047, 0.584, 0.7109, 6.769e-06, 0.7032, 0.5449, -0.3959, 0.7392, 0.6192, -0.4499, 0.6436, 0.7424, -0.3281, 0.5841, 0.7338, -0.5331, 0.4211, 0.8717, -0.2747, 0.4059, 0.8298, -0.2191, 0.5133, 0.7424, -0.3282, 0.584, 0.9317, 6.668e-06, 0.3632, 0.8473, 8.241e-06, 0.531, 0.8298, -0.2191, 0.5133, 0.8717, -0.2747, 0.4059, 0.7109, -2.694e-05, 0.7033, 0.7424, -0.3282, 0.584, 0.8298, -0.2191, 0.5133, 0.8473, 1.869e-05, 0.531, 0.9512, 0.3087, -0.003556, 0.8635, 0.4507, 0.2263, 0.9077, 0.3083, 0.2848, 0.9665, 0.1613, 0.1997, 0.7338, 0.5331, 0.4211, 0.8717, 0.2747, 0.4059, 0.9076, 0.3083, 0.2848, 0.8635, 0.4506, 0.2263, 0.9317, -2.705e-06, 0.3633, 0.9665, 0.1612, 0.1998, 0.9077, 0.3083, 0.2848, 0.8716, 0.2747, 0.4059, 0.9512, 0.3087, -0.003573, 0.8088, 0.5876, 0.02347, 0.7983, 0.58, 0.1621, 0.8635, 0.4507, 0.2263, 0.5875, 0.8092, -0.003578, 0.6954, 0.682, 0.2263, 0.7983, 0.58, 0.1621, 0.8088, 0.5876, 0.02347, 0.7338, 0.5331, 0.4211, 0.8635, 0.4507, 0.2263, 0.7983, 0.58, 0.1621, 0.6955, 0.682, 0.2263, 0.5875, 0.8092, -0.003554, 0.452, 0.8694, 0.1997, 0.5737, 0.768, 0.2848, 0.6954, 0.682, 0.2263, 0.2879, 0.8861, 0.3633, 0.5306, 0.7441, 0.4059, 0.5737, 0.768, 0.2848, 0.452, 0.8694, 0.1998, 0.7338, 0.5331, 0.4211, 0.6954, 0.682, 0.2263, 0.5737, 0.768, 0.2848, 0.5306, 0.7441, 0.4059, 0.0003731, 1.0, -0.003551, -0.1618, 0.9605, 0.2263, -0.01271, 0.9585, 0.2848, 0.1453, 0.969, 0.1997, -0.2803, 0.8626, 0.4211, 0.008125, 0.9139, 0.4059, -0.01273, 0.9585, 0.2848, -0.1617, 0.9605, 0.2263, 0.2879, 0.8861, 0.3633, 0.1453, 0.969, 0.1998, -0.01272, 0.9585, 0.2848, 0.00809, 0.9139, 0.4059, 0.0003769, 1.0, -0.003571, -0.309, 0.9508, 0.02347, -0.3049, 0.9385, 0.1621, -0.1618, 0.9605, 0.2263, -0.5881, 0.8088, -0.003579, -0.4337, 0.8722, 0.2263, -0.3049, 0.9385, 0.1621, -0.3089, 0.9508, 0.02347, -0.2803, 0.8626, 0.4211, -0.1618, 0.9605, 0.2263, -0.3049, 0.9385, 0.1621, -0.4337, 0.8722, 0.2263, -0.5881, 0.8088, -0.003556, -0.6871, 0.6986, 0.1997, -0.5531, 0.7829, 0.2848, -0.4337, 0.8722, 0.2263, -0.7538, 0.5476, 0.3633, -0.5437, 0.7346, 0.4059, -0.5531, 0.7829, 0.2848, -0.6871, 0.6985, 0.1998, -0.2803, 0.8626, 0.4211, -0.4337, 0.8722, 0.2263, -0.5531, 0.7829, 0.2848, -0.5437, 0.7346, 0.4059, -0.9509, 0.3093, -0.003556, -0.9635, 0.143, 0.2263, -0.9155, 0.2841, 0.2848, -0.8767, 0.4376, 0.1997, -0.907, 3.722e-06, 0.4211, -0.8666, 0.2901, 0.4059, -0.9155, 0.2841, 0.2848, -0.9635, 0.143, 0.2263, -0.7538, 0.5476, 0.3633, -0.8767, 0.4376, 0.1998, -0.9155, 0.2841, 0.2848, -0.8666, 0.2901, 0.4059, -0.9509, 0.3094, -0.003572, -0.9997, -1.942e-05, 0.02347, -0.9868, -1.734e-05, 0.1621, -0.9635, 0.143, 0.2263, -0.9509, -0.3094, -0.003577, -0.9635, -0.143, 0.2263, -0.9868, 1.694e-05, 0.1621, -0.9997, 1.963e-05, 0.02347, -0.907, 1.201e-05, 0.4211, -0.9635, 0.143, 0.2263, -0.9868, -1.287e-05, 0.1621, -0.9635, -0.143, 0.2263, -0.9509, -0.3094, -0.003556, -0.8767, -0.4376, 0.1997, -0.9155, -0.2841, 0.2848, -0.9635, -0.143, 0.2263, -0.7538, -0.5476, 0.3633, -0.8666, -0.2901, 0.4059, -0.9155, -0.2841, 0.2848, -0.8767, -0.4376, 0.1998, -0.907, -4.917e-06, 0.4211, -0.9635, -0.143, 0.2263, -0.9155, -0.2841, 0.2848, -0.8666, -0.2901, 0.4059, -0.5881, -0.8088, -0.003556, -0.4337, -0.8722, 0.2263, -0.5531, -0.7829, 0.2848, -0.6871, -0.6986, 0.1997, -0.2803, -0.8626, 0.4211, -0.5437, -0.7346, 0.4059, -0.5531, -0.7829, 0.2848, -0.4337, -0.8722, 0.2263, -0.7538, -0.5476, 0.3633, -0.6871, -0.6985, 0.1998, -0.5531, -0.7829, 0.2848, -0.5437, -0.7346, 0.4059, -0.5881, -0.8088, -0.003574, -0.3089, -0.9508, 0.02347, -0.3049, -0.9385, 0.1621, -0.4337, -0.8721, 0.2263, 0.0003742, -1.0, -0.003576, -0.1618, -0.9605, 0.2263, -0.3049, -0.9385, 0.1621, -0.309, -0.9508, 0.02347, -0.2803, -0.8626, 0.4211, -0.4337, -0.8722, 0.2263, -0.3049, -0.9385, 0.1621, -0.1618, -0.9605, 0.2263, 0.000375, -1.0, -0.00355, 0.1453, -0.969, 0.1997, -0.01271, -0.9585, 0.2848, -0.1618, -0.9605, 0.2263, 0.2879, -0.8861, 0.3633, 0.008089, -0.9139, 0.4059, -0.01272, -0.9585, 0.2848, 0.1453, -0.969, 0.1998, -0.2803, -0.8626, 0.4211, -0.1617, -0.9605, 0.2263, -0.01272, -0.9585, 0.2848, 0.008127, -0.9139, 0.4059, 0.5875, -0.8092, -0.003555, 0.6955, -0.682, 0.2263, 0.5737, -0.768, 0.2848, 0.452, -0.8694, 0.1997, 0.7338, -0.5331, 0.4211, 0.5306, -0.7441, 0.4059, 0.5737, -0.768, 0.2848, 0.6954, -0.682, 0.2263, 0.2879, -0.8861, 0.3633, 0.452, -0.8694, 0.1998, 0.5737, -0.768, 0.2848, 0.5306, -0.7441, 0.4059, 0.5875, -0.8092, -0.003574, 0.8088, -0.5876, 0.02347, 0.7983, -0.58, 0.1621, 0.6954, -0.682, 0.2263, 0.9512, -0.3087, -0.003578, 0.8635, -0.4507, 0.2263, 0.7983, -0.58, 0.1621, 0.8088, -0.5876, 0.02347, 0.7338, -0.5331, 0.4211, 0.6954, -0.682, 0.2263, 0.7983, -0.58, 0.1621, 0.8635, -0.4507, 0.2263, 0.9512, -0.3087, -0.003556, 0.9665, -0.1613, 0.1997, 0.9077, -0.3083, 0.2848, 0.8635, -0.4507, 0.2263, 0.9317, 2.509e-06, 0.3633, 0.8716, -0.2747, 0.4059, 0.9077, -0.3083, 0.2848, 0.9665, -0.1612, 0.1998, 0.7338, -0.5331, 0.4211, 0.8635, -0.4506, 0.2263, 0.9076, -0.3083, 0.2848, 0.8717, -0.2747, 0.4059, 0.5875, 0.8092, -0.003557, 0.3089, 0.9507, -0.02822, 0.3069, 0.9445, 0.1169, 0.452, 0.8694, 0.1997, 0.0003646, 1.0, -0.003564, 0.1453, 0.969, 0.1997, 0.3069, 0.9445, 0.1169, 0.3089, 0.9507, -0.02823, 0.2879, 0.8861, 0.3633, 0.452, 0.8694, 0.1997, 0.3069, 0.9445, 0.117, 0.1453, 0.969, 0.1997, 0.5875, 0.8092, -0.00356, 0.4273, 0.8654, -0.2616, 0.3037, 0.9346, -0.1854, 0.3089, 0.9507, -0.02823, 0.263, 0.8093, -0.5252, 0.163, 0.9513, -0.2616, 0.3037, 0.9346, -0.1854, 0.4273, 0.8654, -0.2616, 0.00037, 1.0, -0.003565, 0.3089, 0.9507, -0.02823, 0.3037, 0.9346, -0.1854, 0.163, 0.9513, -0.2616, 0.263, 0.8093, -0.5252, -0.00618, 0.8629, -0.5053, 0.01702, 0.9432, -0.3319, 0.163, 0.9513, -0.2616, -0.2765, 0.851, -0.4465, -0.1432, 0.9627, -0.2297, 0.01703, 0.9432, -0.3319, -0.006179, 0.8629, -0.5053, 0.0003569, 1.0, -0.003547, 0.163, 0.9513, -0.2616, 0.01703, 0.9431, -0.3319, -0.1432, 0.9627, -0.2297, -0.5881, 0.8088, -0.003558, -0.8087, 0.5875, -0.02823, -0.8035, 0.5838, 0.1169, -0.6871, 0.6985, 0.1997, -0.9509, 0.3094, -0.003563, -0.8767, 0.4376, 0.1997, -0.8035, 0.5837, 0.1169, -0.8087, 0.5875, -0.02823, -0.7538, 0.5476, 0.3633, -0.6871, 0.6986, 0.1997, -0.8035, 0.5838, 0.117, -0.8767, 0.4376, 0.1997, -0.5881, 0.8088, -0.00356, -0.691, 0.6738, -0.2616, -0.795, 0.5776, -0.1854, -0.8087, 0.5876, -0.02823, -0.6884, 0.5002, -0.5252, -0.8544, 0.449, -0.2616, -0.795, 0.5776, -0.1854, -0.691, 0.6738, -0.2616, -0.9509, 0.3094, -0.003564, -0.8087, 0.5875, -0.02823, -0.795, 0.5776, -0.1854, -0.8544, 0.449, -0.2616, -0.6884, 0.5002, -0.5252, -0.8226, 0.2608, -0.5053, -0.8917, 0.3076, -0.3319, -0.8544, 0.449, -0.2616, -0.8948, 2.486e-05, -0.4465, -0.9598, 0.1613, -0.2297, -0.8917, 0.3076, -0.3319, -0.8226, 0.2608, -0.5053, -0.9509, 0.3094, -0.003546, -0.8544, 0.449, -0.2616, -0.8917, 0.3076, -0.3319, -0.9598, 0.1613, -0.2297, -0.9509, -0.3094, -0.003559, -0.8087, -0.5876, -0.02822, -0.8035, -0.5837, 0.1169, -0.8767, -0.4376, 0.1997, -0.5881, -0.8088, -0.003562, -0.6871, -0.6985, 0.1997, -0.8035, -0.5838, 0.1169, -0.8087, -0.5876, -0.02823, -0.7538, -0.5476, 0.3633, -0.8767, -0.4376, 0.1997, -0.8035, -0.5838, 0.117, -0.6871, -0.6986, 0.1997, -0.9509, -0.3094, -0.003561, -0.8544, -0.449, -0.2616, -0.795, -0.5776, -0.1854, -0.8087, -0.5875, -0.02823, -0.6884, -0.5002, -0.5252, -0.691, -0.6738, -0.2616, -0.795, -0.5776, -0.1854, -0.8544, -0.449, -0.2616, -0.5881, -0.8088, -0.003563, -0.8087, -0.5876, -0.02823, -0.795, -0.5776, -0.1854, -0.691, -0.6738, -0.2616, -0.6885, -0.5002, -0.5252, -0.5022, -0.7017, -0.5053, -0.5681, -0.753, -0.3319, -0.691, -0.6738, -0.2616, -0.2765, -0.851, -0.4465, -0.45, -0.863, -0.2297, -0.5681, -0.753, -0.3319, -0.5022, -0.7017, -0.5053, -0.5881, -0.8088, -0.003548, -0.691, -0.6738, -0.2616, -0.5681, -0.753, -0.3319, -0.45, -0.863, -0.2297, 0.0003634, -1.0, -0.003559, 0.3089, -0.9507, -0.02822, 0.3069, -0.9445, 0.1169, 0.1453, -0.969, 0.1997, 0.5875, -0.8092, -0.003561, 0.452, -0.8694, 0.1997, 0.3069, -0.9445, 0.1169, 0.3089, -0.9507, -0.02823, 0.2879, -0.8861, 0.3633, 0.1453, -0.969, 0.1997, 0.3069, -0.9445, 0.117, 0.452, -0.8694, 0.1997, 0.0003716, -1.0, -0.003563, 0.163, -0.9513, -0.2616, 0.3037, -0.9346, -0.1854, 0.3089, -0.9507, -0.02823, 0.263, -0.8093, -0.5252, 0.4273, -0.8654, -0.2616, 0.3037, -0.9346, -0.1854, 0.163, -0.9513, -0.2616, 0.5875, -0.8092, -0.003563, 0.3089, -0.9507, -0.02823, 0.3037, -0.9346, -0.1854, 0.4273, -0.8654, -0.2616, 0.2629, -0.8093, -0.5252, 0.5122, -0.6945, -0.5053, 0.5406, -0.773, -0.3319, 0.4273, -0.8654, -0.2616, 0.7239, -0.526, -0.4465, 0.6817, -0.6946, -0.2297, 0.5406, -0.773, -0.3319, 0.5122, -0.6945, -0.5053, 0.5875, -0.8092, -0.003547, 0.4273, -0.8654, -0.2616, 0.5406, -0.773, -0.3319, 0.6817, -0.6946, -0.2297, 0.9512, -0.3087, -0.003559, 0.9996, -1.371e-06, -0.02823, 0.9931, -1.918e-05, 0.1169, 0.9665, -0.1613, 0.1997, 0.9512, 0.3087, -0.003563, 0.9665, 0.1612, 0.1997, 0.9931, 1.912e-05, 0.1169, 0.9996, 3.826e-06, -0.02823, 0.9317, 9.764e-06, 0.3633, 0.9665, -0.1613, 0.1997, 0.9931, 1.331e-05, 0.117, 0.9665, 0.1613, 0.1997, 0.9512, -0.3087, -0.003562, 0.9551, -0.1389, -0.2616, 0.9827, -6.691e-06, -0.1854, 0.9996, -1.293e-05, -0.02823, 0.851, -1.622e-05, -0.5252, 0.9551, 0.1389, -0.2616, 0.9827, -1.298e-05, -0.1854, 0.9551, -0.1389, -0.2616, 0.9512, 0.3087, -0.003565, 0.9996, 1.477e-05, -0.02823, 0.9827, 8.956e-06, -0.1854, 0.9551, 0.1389, -0.2616, 0.851, -2.646e-06, -0.5252, 0.8188, 0.2725, -0.5053, 0.9023, 0.2753, -0.3319, 0.9551, 0.1389, -0.2616, 0.7239, 0.5259, -0.4465, 0.8713, 0.4337, -0.2297, 0.9023, 0.2753, -0.3319, 0.8188, 0.2725, -0.5053, 0.9512, 0.3087, -0.003546, 0.9551, 0.139, -0.2616, 0.9022, 0.2753, -0.3319, 0.8713, 0.4337, -0.2297, 0.4253, 0.309, -0.8506, 0.3368, 0.5876, -0.7357, 0.4787, 0.5825, -0.657, 0.5968, 0.4336, -0.6752, 0.263, 0.8093, -0.5252, 0.5122, 0.6945, -0.5053, 0.4787, 0.5825, -0.657, 0.3368, 0.5875, -0.7358, 0.7239, 0.526, -0.4465, 0.5968, 0.4336, -0.6752, 0.4787, 0.5825, -0.657, 0.5122, 0.6945, -0.5053, 0.4253, 0.309, -0.8506, 0.1458, 0.4488, -0.8817, 0.1876, 0.5774, -0.7947, 0.3368, 0.5876, -0.7357, -0.1625, 0.5, -0.8506, 0.07285, 0.6733, -0.7357, 0.1876, 0.5774, -0.7947, 0.1458, 0.4488, -0.8817, 0.263, 0.8093, -0.5252, 0.3368, 0.5876, -0.7357, 0.1876, 0.5774, -0.7947, 0.07286, 0.6733, -0.7357, -0.1625, 0.5, -0.8506, -0.228, 0.7015, -0.6752, -0.04487, 0.7526, -0.657, 0.07286, 0.6733, -0.7357, -0.2765, 0.851, -0.4465, -0.006206, 0.8629, -0.5053, -0.04489, 0.7526, -0.657, -0.228, 0.7015, -0.6752, 0.263, 0.8093, -0.5252, 0.07283, 0.6733, -0.7358, -0.04488, 0.7526, -0.657, -0.006192, 0.8629, -0.5053, -0.1625, 0.5, -0.8506, -0.4547, 0.5019, -0.7357, -0.406, 0.6352, -0.657, -0.2279, 0.7016, -0.6752, -0.6885, 0.5002, -0.5252, -0.5022, 0.7017, -0.5053, -0.406, 0.6352, -0.657, -0.4547, 0.5019, -0.7358, -0.2765, 0.851, -0.4465, -0.2279, 0.7015, -0.6752, -0.406, 0.6352, -0.657, -0.5022, 0.7018, -0.5053, -0.1625, 0.5, -0.8506, -0.3817, 0.2774, -0.8817, -0.4911, 0.3568, -0.7946, -0.4547, 0.5019, -0.7357, -0.5257, 1.117e-05, -0.8506, -0.6179, 0.2773, -0.7357, -0.4911, 0.3568, -0.7947, -0.3817, 0.2773, -0.8817, -0.6885, 0.5002, -0.5252, -0.4547, 0.5019, -0.7357, -0.4911, 0.3568, -0.7947, -0.6179, 0.2774, -0.7357, -0.5257, 8.263e-06, -0.8506, -0.7377, -1.527e-05, -0.6752, -0.7296, 0.1899, -0.657, -0.6179, 0.2774, -0.7357, -0.8948, 1.505e-05, -0.4465, -0.8226, 0.2607, -0.5053, -0.7296, 0.1898, -0.657, -0.7376, -4.672e-06, -0.6752, -0.6884, 0.5002, -0.5252, -0.6179, 0.2773, -0.7357, -0.7296, 0.1899, -0.657, -0.8226, 0.2608, -0.5053, -0.5257, -6.864e-06, -0.8506, -0.6179, -0.2774, -0.7357, -0.7296, -0.1899, -0.657, -0.7377, 8.672e-06, -0.6752, -0.6884, -0.5002, -0.5252, -0.8226, -0.2608, -0.5053, -0.7296, -0.1899, -0.657, -0.6179, -0.2773, -0.7358, -0.8948, -1.978e-05, -0.4465, -0.7376, -2.1e-06, -0.6752, -0.7296, -0.1899, -0.657, -0.8226, -0.2607, -0.5053, -0.5257, -1.138e-05, -0.8506, -0.3817, -0.2773, -0.8817, -0.4911, -0.3568, -0.7947, -0.6179, -0.2774, -0.7357, -0.1625, -0.5, -0.8506, -0.4547, -0.5019, -0.7357, -0.4911, -0.3568, -0.7947, -0.3817, -0.2774, -0.8817, -0.6885, -0.5002, -0.5252, -0.6179, -0.2774, -0.7357, -0.4911, -0.3568, -0.7947, -0.4547, -0.5019, -0.7357, -0.1625, -0.5, -0.8506, -0.2279, -0.7016, -0.6752, -0.406, -0.6352, -0.657, -0.4547, -0.5019, -0.7357, -0.2765, -0.851, -0.4465, -0.5022, -0.7018, -0.5053, -0.406, -0.6352, -0.657, -0.2279, -0.7015, -0.6752, -0.6885, -0.5002, -0.5252, -0.4547, -0.5019, -0.7358, -0.406, -0.6352, -0.657, -0.5022, -0.7017, -0.5053, 0.851, -1.17e-05, -0.5252, 0.6629, 0.1388, -0.7358, 0.7019, 0.2752, -0.657, 0.8187, 0.2725, -0.5053, 0.4253, 0.309, -0.8506, 0.5968, 0.4336, -0.6752, 0.7019, 0.2752, -0.657, 0.6629, 0.1388, -0.7357, 0.7239, 0.5259, -0.4465, 0.8188, 0.2726, -0.5053, 0.7019, 0.2753, -0.657, 0.5968, 0.4336, -0.6752, 0.851, -1.36e-05, -0.5252, 0.6629, -0.1388, -0.7357, 0.6071, 1.312e-05, -0.7947, 0.6629, 0.1388, -0.7357, 0.4253, -0.309, -0.8507, 0.4719, -6.571e-06, -0.8817, 0.6071, -6.631e-06, -0.7946, 0.6629, -0.1388, -0.7357, 0.4253, 0.309, -0.8507, 0.6629, 0.1388, -0.7357, 0.6071, 4.902e-06, -0.7947, 0.4719, 5.9e-06, -0.8817, 0.4253, -0.309, -0.8507, 0.2217, -0.1611, -0.9617, 0.323, 3.621e-06, -0.9464, 0.4719, 1.956e-05, -0.8817, 1.785e-05, 8.047e-06, -1.0, 0.2217, 0.1611, -0.9617, 0.323, 8.613e-06, -0.9464, 0.2217, -0.1611, -0.9617, 0.4253, 0.309, -0.8507, 0.4719, -2.162e-05, -0.8817, 0.323, -1.714e-06, -0.9464, 0.2217, 0.1611, -0.9617, -0.1625, -0.5, -0.8506, 0.07286, -0.6733, -0.7357, -0.04488, -0.7526, -0.657, -0.228, -0.7016, -0.6752, 0.263, -0.8093, -0.5252, -0.006186, -0.8629, -0.5053, -0.04488, -0.7526, -0.657, 0.07284, -0.6733, -0.7358, -0.2765, -0.851, -0.4465, -0.228, -0.7015, -0.6752, -0.04488, -0.7526, -0.657, -0.00621, -0.8629, -0.5053, -0.1624, -0.5, -0.8507, 0.1458, -0.4488, -0.8817, 0.1876, -0.5774, -0.7947, 0.07285, -0.6733, -0.7357, 0.4253, -0.309, -0.8506, 0.3368, -0.5875, -0.7357, 0.1876, -0.5774, -0.7947, 0.1458, -0.4488, -0.8817, 0.263, -0.8093, -0.5252, 0.07286, -0.6733, -0.7357, 0.1876, -0.5774, -0.7947, 0.3368, -0.5876, -0.7357, 0.4253, -0.309, -0.8506, 0.5968, -0.4336, -0.6752, 0.4787, -0.5825, -0.657, 0.3368, -0.5876, -0.7357, 0.7239, -0.526, -0.4465, 0.5122, -0.6945, -0.5053, 0.4787, -0.5824, -0.657, 0.5968, -0.4336, -0.6752, 0.263, -0.8093, -0.5252, 0.3369, -0.5875, -0.7358, 0.4787, -0.5825, -0.657, 0.5122, -0.6945, -0.5053])] * 3)])

# ---- objects
ob_nestmesh = bpy.data.objects.new('NestMesh', me_circle)
ob_pivot = bpy.data.objects.new('Pivot', None)
ob_eggmesh = bpy.data.objects.new('EggMesh', me_icosphere)

# ---- transforms, parenting, visibility, modifiers, constraints
ob_nestmesh.location = (0.0, 0.0, 0.08427)
ob_nestmesh.scale = (0.8486, 0.8486, 0.7822)
_m = ob_nestmesh.modifiers.new('Array', 'ARRAY')
_m.count = 18
_m.use_relative_offset = False
_m.use_object_offset = True
_m.offset_object = ob_pivot
ob_pivot.location = (0.0, 0.0, 0.08427)
ob_pivot.rotation_euler = (0.0, 0.0, 0.3491)
ob_pivot.scale = (0.8486, 0.8486, 0.7822)
ob_eggmesh.location = (0.0, 0.0, 0.9205)

# ---- collection membership
col_collection.objects.link(ob_nestmesh)
col_collection.objects.link(ob_pivot)
col_collection.objects.link(ob_eggmesh)

# ---- scene / render settings (as saved in the file)
scene.frame_start = 1; scene.frame_end = 250; scene.frame_set(26)
scene.render.engine = 'CYCLES'
scene.cycles.sampling_pattern = 'TABULATED_SOBOL'
scene.cycles.bake_type = 'DIFFUSE'
bpy.context.view_layer.update()

# ---- added for rendering (the .blend has no active camera and no usable light): camera, sun
cam_auto = bpy.data.cameras.new('AutoCamera')
cam_auto.lens = 50.0
cam_auto.sensor_width = 36.0
cam_auto.clip_end = 1000.0
ob_auto_camera = bpy.data.objects.new('AutoCamera', cam_auto)
scene.collection.objects.link(ob_auto_camera)
ob_auto_camera.location = (3.88458, -4.6615, 4.17912)
ob_auto_camera.rotation_euler = (1.09748, -7.21219e-08, 0.694738)
scene.camera = ob_auto_camera
light_auto_sun = bpy.data.lights.new('AutoSun', 'SUN')
light_auto_sun.energy = 3.0
light_auto_sun.angle = 0.0523599
ob_auto_sun = bpy.data.objects.new('AutoSun', light_auto_sun)
scene.collection.objects.link(ob_auto_sun)
ob_auto_sun.rotation_euler = (0.872665, 0.174533, 0.523599)
bpy.context.view_layer.update()
